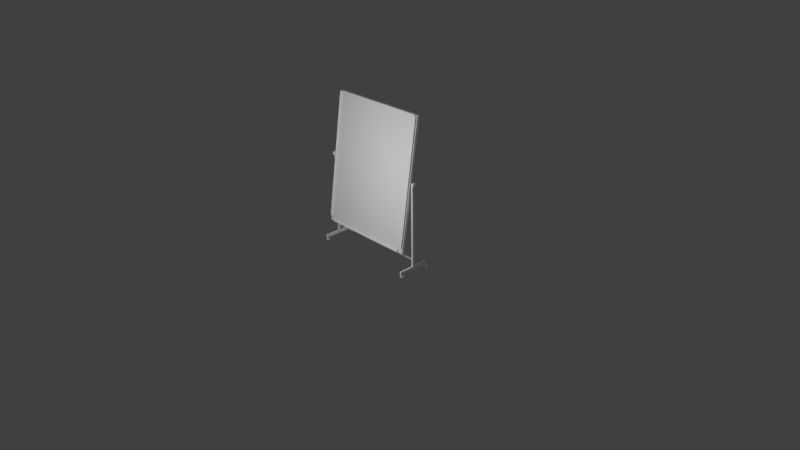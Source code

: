 # Source: whiteBoard.blend  (saved by Blender 2.77.0; exported with 4.5.12 LTS)
import bpy
from mathutils import Matrix  # noqa: F401  (used for matrix-valued properties, if any)

bpy.ops.wm.read_factory_settings(use_empty=True)
scene = bpy.context.scene
scene.name = 'Scene'

# ---- collections
col_collection_1 = bpy.data.collections.new('Collection 1'); scene.collection.children.link(col_collection_1)

# ---- materials (node trees are filled in below, after node groups)
mat_whiteboardmaterial = bpy.data.materials.new('WhiteBoardMaterial')
mat_whiteboardmaterial.alpha_threshold = 0.0
mat_whiteboardmaterial.use_transparent_shadow = False
mat_whiteboardmaterial.roughness = 0.5

# ---- material node trees

# ---- world
world_world = bpy.data.worlds.new('World'); scene.world = world_world
world_world.color = (0.05088, 0.05088, 0.05088)
world_world.use_sun_shadow = False
world_world.sun_shadow_jitter_overblur = 0.0
world_world.cycles.sampling_method = 'MANUAL'

# ---- cameras
cam_camera = bpy.data.cameras.new('Camera')
cam_camera.clip_end = 100.0
cam_camera.lens = 35.0
cam_camera.sensor_width = 32.0
cam_camera.sensor_height = 18.0
cam_camera.ortho_scale = 7.314
cam_camera.dof.focus_distance = 0.0
cam_camera.dof.aperture_fstop = 128.0

# ---- lights
light_point = bpy.data.lights.new('Point', 'POINT')
light_point.transmission_factor = 0.0
light_point.energy = 100.0
light_point.shadow_buffer_clip_start = 0.5
light_point.shadow_soft_size = 0.1
light_point.shadow_maximum_resolution = 0.006
light_point.use_absolute_resolution = True
light_lamp = bpy.data.lights.new('Lamp', 'POINT')
light_lamp.transmission_factor = 0.0
light_lamp.cutoff_distance = 30.0
light_lamp.energy = 100.0
light_lamp.shadow_buffer_clip_start = 1.001
light_lamp.shadow_soft_size = 0.1
light_lamp.shadow_maximum_resolution = 0.006
light_lamp.use_absolute_resolution = True

# ---- meshes
me_cube_002 = bpy.data.meshes.new('Cube.002')
me_cube_002.from_pydata([(-0.6932, -0.015, 0.1852), (-0.6932, -0.015, 0.2052), (0.0, -0.015, 0.2052), (0.0, -0.015, 0.1852), (-0.6932, -0.015, 0.1852), (-0.6932, -0.015, 0.2052), (-0.7182, -0.015, 0.1852), (-0.7182, -0.015, 0.2052), (-0.6932, -0.015, 0.0927), (-0.7182, -0.015, 0.0927), (-0.6932, -0.015, 0.0527), (-0.7182, -0.015, 0.0527), (-0.6932, 0.0, 0.2052), (-0.6932, 0.0, 0.1852), (0.0, 0.0, 0.2052), (0.0, 0.0, 0.1852), (-0.6932, 0.0, 0.2052), (-0.6932, 0.0, 0.1852), (-0.7182, 0.0, 0.2052), (-0.7182, 0.0, 0.1852), (-0.6932, 0.0, 0.0927), (-0.7182, 0.0, 0.0927), (-0.6932, 0.0, 0.0527), (-0.7182, 0.0, 0.0527), (-0.7182, -0.215, 0.0927), (-0.6932, -0.215, 0.0927), (-0.7182, -0.215, 0.0527), (-0.6932, -0.215, 0.0527), (-0.7182, -0.015, 1.202), (-0.6932, -0.015, 1.202), (-0.6932, 0.0, 1.202), (-0.7182, 0.0, 1.202), (-0.6932, -0.015, 1.188), (-0.7182, -0.015, 1.188), (-0.6932, 0.0, 1.188), (-0.7182, 0.0, 1.188), (-0.6932, -0.003827, 0.1852), (-0.7182, -0.003827, 0.1852), (-0.6932, -0.003827, 0.0927), (-0.7182, -0.003827, 0.0927), (-0.6932, -0.003827, 0.0527), (-0.7182, -0.003827, 0.0527), (-0.6932, -0.003827, 0.2052), (-0.7182, -0.003827, 0.2052), (-0.6932, -0.003827, 1.202), (-0.7182, -0.003827, 1.202), (-0.7182, -0.003827, 1.188), (-0.6932, -0.003827, 1.188), (-0.7182, -0.015, 1.179), (-0.6932, -0.015, 1.179), (-0.6932, 0.0, 1.179), (-0.7182, 0.0, 1.179), (-0.6932, -0.003827, 1.179), (-0.7182, -0.003827, 1.179), (-0.7182, -0.015, 1.201), (-0.6932, -0.015, 1.201), (-0.6932, 0.0, 1.201), (-0.7182, 0.0, 1.201), (-0.7182, -0.015, 1.203), (-0.6932, -0.015, 1.203), (-0.6932, 0.0, 1.203), (-0.7182, 0.0, 1.203)], [], [(2, 1, 0, 3), (4, 5, 7, 6), (38, 8, 10, 40), (4, 6, 9, 8), (36, 4, 8, 38), (40, 10, 11, 41), (10, 8, 25, 27), (0, 13, 15, 3), (2, 14, 12, 1), (1, 12, 13, 0), (39, 21, 23, 41), (37, 19, 21, 39), (33, 32, 29, 28), (43, 18, 19, 37), (42, 36, 17, 16), (25, 24, 26, 27), (8, 9, 24, 25), (9, 11, 26, 24), (11, 10, 27, 26), (44, 30, 31, 45), (47, 34, 30, 44), (46, 33, 28, 45), (53, 48, 33, 46), (48, 49, 32, 33), (49, 52, 47, 32), (35, 46, 45, 31), (32, 47, 44, 29), (29, 44, 45, 28), (5, 4, 36, 42), (7, 43, 37, 6), (6, 37, 39, 9), (9, 39, 41, 11), (22, 40, 41, 23), (17, 36, 38, 20), (20, 38, 40, 22), (18, 43, 53, 51), (5, 42, 52, 49), (7, 5, 49, 48), (42, 16, 50, 52), (43, 7, 48, 53), (53, 52, 50, 51), (46, 47, 52, 53), (35, 34, 47, 46), (59, 60, 61, 58), (55, 56, 60, 59), (57, 54, 58, 61), (54, 55, 59, 58), (55, 54, 57, 56)])
_uv = me_cube_002.uv_layers.new(name='UVMap')
_uv.uv.foreach_set('vector', [0.6528, 0.03413, 0.09702, 0.03803, 0.0953, 0.02307, 0.6525, 0.01246, 0.05256, 0.1647, 0.05127, 0.1895, 0.02617, 0.1891, 0.02484, 0.1646, 0.0689, 0.04774, 0.05574, 0.05022, 0.04656, 0.01294, 0.05244, 0.005876, 0.05256, 0.1647, 0.02484, 0.1646, 0.02598, 0.05026, 0.05574, 0.05022, 0.06669, 0.1647, 0.05256, 0.1647, 0.05574, 0.05022, 0.0689, 0.04774, 0.05244, 0.005876, 0.04656, 0.01294, 0.03798, 0.01282, 0.03112, 0.00431, 0.04656, 0.01294, 0.05574, 0.05022, 0.04173, 0.02128, 0.04183, 0.02147, 0.0953, 0.02307, 0.0784, 0.01096, 0.6523, 4.643e-05, 0.6525, 0.01246, 0.6528, 0.03413, 0.6529, 0.05032, 0.07367, 0.05032, 0.09702, 0.03803, 0.09702, 0.03803, 0.07367, 0.05032, 0.0784, 0.01096, 0.0953, 0.02307, 0.01238, 0.04765, 0.007584, 0.04663, 0.02826, 4.643e-05, 0.03112, 0.00431, 0.01221, 0.1644, 0.007318, 0.1644, 0.007584, 0.04663, 0.01238, 0.04765, 0.03184, 0.9733, 0.04187, 0.974, 0.03811, 0.9767, 0.03627, 0.9763, 0.01326, 0.19, 0.007334, 0.1902, 0.007318, 0.1644, 0.01221, 0.1644, 0.0655, 0.1906, 0.06669, 0.1647, 0.07162, 0.1647, 0.0712, 0.1908, 0.04173, 0.02128, 0.04183, 0.02114, 0.04194, 0.02132, 0.04183, 0.02147, 0.05574, 0.05022, 0.02598, 0.05026, 0.04183, 0.02114, 0.04173, 0.02128, 0.02598, 0.05026, 0.03798, 0.01282, 0.04194, 0.02132, 0.04183, 0.02114, 0.03798, 0.01282, 0.04656, 0.01294, 0.04183, 0.02147, 0.04194, 0.02132, 0.0379, 0.9775, 0.03771, 0.9778, 0.03614, 0.9776, 0.03603, 0.9773, 0.04243, 0.9812, 0.03918, 0.9798, 0.03771, 0.9778, 0.0379, 0.9775, 0.0304, 0.9803, 0.03184, 0.9733, 0.03627, 0.9763, 0.03603, 0.9773, 0.01247, 0.9884, 0.02663, 0.9681, 0.03184, 0.9733, 0.0304, 0.9803, 0.02663, 0.9681, 0.04695, 0.9688, 0.04187, 0.974, 0.03184, 0.9733, 0.04695, 0.9688, 0.06151, 0.9895, 0.04243, 0.9812, 0.04187, 0.974, 0.03477, 0.9792, 0.0304, 0.9803, 0.03603, 0.9773, 0.03614, 0.9776, 0.04187, 0.974, 0.04243, 0.9812, 0.0379, 0.9775, 0.03811, 0.9767, 0.03811, 0.9767, 0.0379, 0.9775, 0.03603, 0.9773, 0.03627, 0.9763, 0.05127, 0.1895, 0.05256, 0.1647, 0.06669, 0.1647, 0.0655, 0.1906, 0.02617, 0.1891, 0.01326, 0.19, 0.01221, 0.1644, 0.02484, 0.1646, 0.02484, 0.1646, 0.01221, 0.1644, 0.01238, 0.04765, 0.02598, 0.05026, 0.02598, 0.05026, 0.01238, 0.04765, 0.03112, 0.00431, 0.03798, 0.01282, 0.05536, 0.002137, 0.05244, 0.005876, 0.03112, 0.00431, 0.02826, 4.643e-05, 0.07162, 0.1647, 0.06669, 0.1647, 0.0689, 0.04774, 0.07358, 0.04688, 0.07358, 0.04688, 0.0689, 0.04774, 0.05244, 0.005876, 0.05536, 0.002137, 0.007334, 0.1902, 0.01326, 0.19, 0.01247, 0.9884, 4.643e-05, 0.9975, 0.05127, 0.1895, 0.0655, 0.1906, 0.06151, 0.9895, 0.04695, 0.9688, 0.02617, 0.1891, 0.05127, 0.1895, 0.04695, 0.9688, 0.02663, 0.9681, 0.0655, 0.1906, 0.0712, 0.1908, 0.07358, 1.0, 0.06151, 0.9895, 0.01326, 0.19, 0.02617, 0.1891, 0.02663, 0.9681, 0.01247, 0.9884, 0.01247, 0.9884, 0.06151, 0.9895, 0.07358, 1.0, 4.643e-05, 0.9975, 0.0304, 0.9803, 0.04243, 0.9812, 0.06151, 0.9895, 0.01247, 0.9884, 0.03477, 0.9792, 0.03918, 0.9798, 0.04243, 0.9812, 0.0304, 0.9803, 0.1116, 0.05218, 0.1215, 0.06097, 0.07367, 0.06097, 0.08358, 0.05218, 0.1102, 0.0554, 0.1135, 0.05041, 0.1215, 0.06097, 0.1116, 0.05218, 0.08172, 0.05041, 0.08496, 0.0554, 0.08358, 0.05218, 0.07367, 0.06097, 0.08496, 0.0554, 0.1102, 0.0554, 0.1116, 0.05218, 0.08358, 0.05218, 0.1102, 0.0554, 0.08496, 0.0554, 0.08172, 0.05041, 0.1135, 0.05041])
me_cube_002.materials.append(mat_whiteboardmaterial)
me_cube_002.use_remesh_preserve_volume = False
me_cube_002.use_remesh_preserve_attributes = False
me_cube_002.use_mirror_vertex_groups = False
me_cube_002.update()
me_plane_003 = bpy.data.meshes.new('Plane.003')
me_plane_003.from_pydata([(-0.6778, 0.8229, -0.04), (-0.6778, -0.9037, -0.04), (0.6778, -0.9037, -0.04), (0.6778, 0.8229, -0.04), (0.3389, 0.8229, -0.04), (0.0, 0.8229, -0.04), (-0.3389, 0.8229, -0.04), (-0.3389, -0.9037, -0.04), (0.0, -0.9037, -0.04), (0.3389, -0.9037, -0.04), (-0.6711, -0.897, -2.211e-08), (-0.6778, -0.9037, -0.006733), (0.6711, -0.897, -2.211e-08), (0.6778, -0.9037, -0.006733), (-0.6711, 0.8162, -2.437e-10), (-0.6778, 0.8229, -0.006733), (0.6711, 0.8162, -2.437e-10), (0.6778, 0.8229, -0.006733), (0.3389, 0.8229, -0.006733), (0.3389, 0.8162, -2.437e-10), (0.0, 0.8229, -0.006733), (0.0, 0.8162, -2.437e-10), (-0.3389, 0.8162, -2.437e-10), (-0.3389, 0.8229, -0.006733), (-0.3389, -0.9037, -0.006733), (-0.3389, -0.897, -2.211e-08), (0.0, -0.9037, -0.006733), (0.0, -0.897, -2.211e-08), (0.3389, -0.897, -2.211e-08), (0.3389, -0.9037, -0.006733)], [], [(29, 9, 2, 13), (9, 4, 3, 2), (17, 3, 4, 18), (11, 1, 7, 24), (13, 2, 3, 17), (23, 6, 0, 15), (10, 25, 22, 14), (26, 8, 9, 29), (27, 28, 19, 21), (25, 27, 21, 22), (24, 7, 8, 26), (1, 0, 6, 7), (7, 6, 5, 8), (8, 5, 4, 9), (28, 12, 16, 19), (20, 5, 6, 23), (18, 4, 5, 20), (15, 11, 10, 14), (13, 17, 16, 12), (23, 15, 14, 22), (29, 13, 12, 28), (17, 18, 19, 16), (18, 20, 21, 19), (20, 23, 22, 21), (11, 24, 25, 10), (24, 26, 27, 25), (26, 29, 28, 27), (15, 0, 1, 11)])
_uv = me_plane_003.uv_layers.new(name='UVMap')
_uv.uv.foreach_set('vector', [1.0, 0.125, 0.9882, 0.125, 0.9882, 0.0, 1.0, 0.0, 0.3617, 0.6369, 0.3617, 6.595e-08, 0.4822, 8.794e-08, 0.4822, 0.6369, 0.9882, 0.5, 1.0, 0.5, 1.0, 0.625, 0.9882, 0.625, 1.0, 0.5, 0.9882, 0.5, 0.9882, 0.375, 1.0, 0.375, 0.9645, 0.0, 0.9763, 0.0, 0.9763, 0.6369, 0.9645, 0.6369, 0.9882, 0.875, 1.0, 0.875, 1.0, 1.0, 0.9882, 1.0, 0.4846, 0.002484, 0.6028, 0.002484, 0.6028, 0.6344, 0.4846, 0.6344, 1.0, 0.25, 0.9882, 0.25, 0.9882, 0.125, 1.0, 0.125, 0.7234, 0.002484, 0.8439, 0.002484, 0.8439, 0.6344, 0.7234, 0.6344, 0.6028, 0.002484, 0.7234, 0.002484, 0.7234, 0.6344, 0.6028, 0.6344, 1.0, 0.375, 0.9882, 0.375, 0.9882, 0.25, 1.0, 0.25, 0.0, 0.6369, 0.0, 0.0, 0.1206, 2.198e-08, 0.1206, 0.6369, 0.1206, 0.6369, 0.1206, 2.198e-08, 0.2411, 4.397e-08, 0.2411, 0.6369, 0.2411, 0.6369, 0.2411, 4.397e-08, 0.3617, 6.595e-08, 0.3617, 0.6369, 0.8439, 0.002484, 0.9621, 0.002484, 0.9621, 0.6344, 0.8439, 0.6344, 0.9882, 0.75, 1.0, 0.75, 1.0, 0.875, 0.9882, 0.875, 0.9882, 0.625, 1.0, 0.625, 1.0, 0.75, 0.9882, 0.75, 0.4822, 0.6369, 0.4822, 0.0, 0.4846, 0.002484, 0.4846, 0.6344, 0.9645, 8.794e-08, 0.9645, 0.6369, 0.9621, 0.6344, 0.9621, 0.002484, 0.6028, 0.6369, 0.4822, 0.6369, 0.4846, 0.6344, 0.6028, 0.6344, 0.8439, 6.595e-08, 0.9645, 8.794e-08, 0.9621, 0.002484, 0.8439, 0.002484, 0.9645, 0.6369, 0.8439, 0.6369, 0.8439, 0.6344, 0.9621, 0.6344, 0.8439, 0.6369, 0.7234, 0.6369, 0.7234, 0.6344, 0.8439, 0.6344, 0.7234, 0.6369, 0.6028, 0.6369, 0.6028, 0.6344, 0.7234, 0.6344, 0.4822, 0.0, 0.6028, 2.198e-08, 0.6028, 0.002484, 0.4846, 0.002484, 0.6028, 2.198e-08, 0.7234, 4.397e-08, 0.7234, 0.002484, 0.6028, 0.002484, 0.7234, 4.397e-08, 0.8439, 6.595e-08, 0.8439, 0.002484, 0.7234, 0.002484, 0.9763, 0.0, 0.9882, 0.0, 0.9882, 0.6369, 0.9763, 0.6369])
_uv.active_render = True
_uv = me_plane_003.uv_layers.new(name='UVMap.001')
_uv.uv.foreach_set('vector', [0.75, 0.0, 0.75, 0.0, 1.0, 0.0, 1.0, 0.0, 0.75, 0.0, 0.75, 1.0, 1.0, 1.0, 1.0, 0.0, 1.0, 1.0, 1.0, 1.0, 0.75, 1.0, 0.75, 1.0, 0.0, 0.0, 0.0, 0.0, 0.25, 0.0, 0.25, 0.0, 1.0, 0.0, 1.0, 0.0, 1.0, 1.0, 1.0, 1.0, 0.25, 1.0, 0.25, 1.0, 0.0, 1.0, 0.0, 1.0, 0.004967, 0.0039, 0.25, 0.0039, 0.25, 0.9961, 0.004967, 0.9961, 0.5, 0.0, 0.5, 0.0, 0.75, 0.0, 0.75, 0.0, 0.5, 0.0039, 0.75, 0.0039, 0.75, 0.9961, 0.5, 0.9961, 0.25, 0.0039, 0.5, 0.0039, 0.5, 0.9961, 0.25, 0.9961, 0.25, 0.0, 0.25, 0.0, 0.5, 0.0, 0.5, 0.0, 0.0, 0.0, 0.0, 1.0, 0.25, 1.0, 0.25, 0.0, 0.25, 0.0, 0.25, 1.0, 0.5, 1.0, 0.5, 0.0, 0.5, 0.0, 0.5, 1.0, 0.75, 1.0, 0.75, 0.0, 0.75, 0.0039, 0.995, 0.0039, 0.995, 0.9961, 0.75, 0.9961, 0.5, 1.0, 0.5, 1.0, 0.25, 1.0, 0.25, 1.0, 0.75, 1.0, 0.75, 1.0, 0.5, 1.0, 0.5, 1.0, 0.0, 1.0, 0.0, 0.0, 0.004967, 0.0039, 0.004967, 0.9961, 1.0, 0.0, 1.0, 1.0, 0.995, 0.9961, 0.995, 0.0039, 0.25, 1.0, 0.0, 1.0, 0.004967, 0.9961, 0.25, 0.9961, 0.75, 0.0, 1.0, 0.0, 0.995, 0.0039, 0.75, 0.0039, 1.0, 1.0, 0.75, 1.0, 0.75, 0.9961, 0.995, 0.9961, 0.75, 1.0, 0.5, 1.0, 0.5, 0.9961, 0.75, 0.9961, 0.5, 1.0, 0.25, 1.0, 0.25, 0.9961, 0.5, 0.9961, 0.0, 0.0, 0.25, 0.0, 0.25, 0.0039, 0.004967, 0.0039, 0.25, 0.0, 0.5, 0.0, 0.5, 0.0039, 0.25, 0.0039, 0.5, 0.0, 0.75, 0.0, 0.75, 0.0039, 0.5, 0.0039, 0.0, 1.0, 0.0, 1.0, 0.0, 0.0, 0.0, 0.0])
_uv = me_plane_003.uv_layers.new(name='UVMap.002')
_uv.uv.foreach_set('vector', [0.75, 0.0, 0.75, 0.0, 1.0, 0.0, 1.0, 0.0, 0.75, 0.0, 0.75, 1.0, 1.0, 1.0, 1.0, 0.0, 1.0, 1.0, 1.0, 1.0, 0.75, 1.0, 0.75, 1.0, 0.0, 0.0, 0.0, 0.0, 0.25, 0.0, 0.25, 0.0, 1.0, 0.0, 1.0, 0.0, 1.0, 1.0, 1.0, 1.0, 0.25, 1.0, 0.25, 1.0, 0.0, 1.0, 0.0, 1.0, 0.004967, 0.0039, 0.25, 0.0039, 0.25, 0.9961, 0.004967, 0.9961, 0.5, 0.0, 0.5, 0.0, 0.75, 0.0, 0.75, 0.0, 0.5, 0.0039, 0.75, 0.0039, 0.75, 0.9961, 0.5, 0.9961, 0.25, 0.0039, 0.5, 0.0039, 0.5, 0.9961, 0.25, 0.9961, 0.25, 0.0, 0.25, 0.0, 0.5, 0.0, 0.5, 0.0, 0.0, 0.0, 0.0, 1.0, 0.25, 1.0, 0.25, 0.0, 0.25, 0.0, 0.25, 1.0, 0.5, 1.0, 0.5, 0.0, 0.5, 0.0, 0.5, 1.0, 0.75, 1.0, 0.75, 0.0, 0.75, 0.0039, 0.995, 0.0039, 0.995, 0.9961, 0.75, 0.9961, 0.5, 1.0, 0.5, 1.0, 0.25, 1.0, 0.25, 1.0, 0.75, 1.0, 0.75, 1.0, 0.5, 1.0, 0.5, 1.0, 0.0, 1.0, 0.0, 0.0, 0.004967, 0.0039, 0.004967, 0.9961, 1.0, 0.0, 1.0, 1.0, 0.995, 0.9961, 0.995, 0.0039, 0.25, 1.0, 0.0, 1.0, 0.004967, 0.9961, 0.25, 0.9961, 0.75, 0.0, 1.0, 0.0, 0.995, 0.0039, 0.75, 0.0039, 1.0, 1.0, 0.75, 1.0, 0.75, 0.9961, 0.995, 0.9961, 0.75, 1.0, 0.5, 1.0, 0.5, 0.9961, 0.75, 0.9961, 0.5, 1.0, 0.25, 1.0, 0.25, 0.9961, 0.5, 0.9961, 0.0, 0.0, 0.25, 0.0, 0.25, 0.0039, 0.004967, 0.0039, 0.25, 0.0, 0.5, 0.0, 0.5, 0.0039, 0.25, 0.0039, 0.5, 0.0, 0.75, 0.0, 0.75, 0.0039, 0.5, 0.0039, 0.0, 1.0, 0.0, 1.0, 0.0, 0.0, 0.0, 0.0])
me_plane_003.materials.append(mat_whiteboardmaterial)
me_plane_003.use_remesh_preserve_volume = False
me_plane_003.use_remesh_preserve_attributes = False
me_plane_003.use_mirror_vertex_groups = False
me_plane_003.update()
me_plane_007 = bpy.data.meshes.new('Plane.007')
me_plane_007.from_pydata([(-0.6778, 0.03038, -0.04), (-0.6778, -0.05653, -0.04), (-0.6778, 0.03038, -0.006733), (-0.6778, -0.05653, -0.006733), (-0.6737, -0.05632, -0.002675), (-0.6737, 0.03017, -0.002675)], [], [(2, 3, 4, 5), (2, 0, 1, 3)])
_uv = me_plane_007.uv_layers.new(name='UVMap')
_uv.uv.foreach_set('vector', [0.9999, 0.0661, 6.703e-05, 0.0661, 0.002417, 6.724e-05, 0.9976, 6.699e-05, 0.9999, 0.0661, 0.9999, 0.4488, 6.699e-05, 0.4488, 6.703e-05, 0.0661])
me_plane_007.materials.append(mat_whiteboardmaterial)
me_plane_007.use_remesh_preserve_volume = False
me_plane_007.use_remesh_preserve_attributes = False
me_plane_007.use_mirror_vertex_groups = False
me_plane_007.update()
me_plane_002 = bpy.data.meshes.new('Plane.002')
me_plane_002.from_pydata([(-0.6711, 0.8162, -2.437e-10), (-0.3389, -0.897, -2.211e-08), (0.0, -0.897, -2.211e-08), (-0.6711, 0.8162, 0.01), (-0.3389, -0.897, 0.01), (3.231e-27, -0.897, 0.01), (-0.6287, 0.8162, -2.437e-10), (-0.3389, -0.8546, -2.211e-08), (0.0, -0.8546, -2.211e-08), (-0.6287, 0.8162, 0.01), (-0.3389, -0.8546, 0.01), (3.231e-27, -0.8546, 0.01), (-0.6034, -0.897, -2.211e-08), (-0.6034, -0.897, 0.01), (-0.6034, -0.8546, -2.211e-08), (-0.6034, -0.8546, 0.01), (-0.6711, -0.8301, -2.025e-08), (-0.6711, -0.8301, 0.01), (-0.6287, -0.8301, -2.078e-08), (-0.6287, -0.8301, 0.01), (-0.6626, 0.8162, 0.01), (-0.6541, 0.8162, 0.01), (-0.6456, 0.8162, 0.01), (-0.6372, 0.8162, 0.01), (-0.6372, 0.8162, -2.437e-10), (-0.6456, 0.8162, -2.437e-10), (-0.6541, 0.8162, -2.437e-10), (-0.6626, 0.8162, -2.437e-10), (-0.6372, -0.8301, -2.067e-08), (-0.6456, -0.8301, -2.057e-08), (-0.6541, -0.8301, -2.046e-08), (-0.6626, -0.8301, -2.036e-08), (-0.6372, -0.8301, 0.01), (-0.6456, -0.8301, 0.01), (-0.6541, -0.8301, 0.01), (-0.3389, -0.8631, 0.01), (-0.3389, -0.8716, 0.01), (-0.3389, -0.8801, 0.01), (3.231e-27, -0.8631, 0.01), (3.231e-27, -0.8716, 0.01), (3.231e-27, -0.8801, 0.01), (9.16e-11, -0.8843, 0.01676), (-0.6034, -0.8631, 0.01), (-0.6034, -0.8716, 0.01), (-0.6034, -0.8801, 0.01), (-0.6711, -0.8301, 0.02), (-0.6711, 0.8162, 0.02), (9.16e-11, -0.897, 0.02), (-0.3389, -0.897, 0.02), (-0.6034, -0.897, 0.02), (-0.6626, -0.8301, 0.02), (-0.6626, 0.8162, 0.02), (-0.6541, 0.8162, 0.02), (-0.6541, -0.8301, 0.02), (-0.3389, -0.8801, 0.02), (9.16e-11, -0.8801, 0.02), (-0.6034, -0.8801, 0.02), (-0.3389, -0.8885, 0.01676), (-0.3389, -0.8843, 0.02), (9.16e-11, -0.8843, 0.02), (-0.6034, -0.8843, 0.02), (-0.3389, -0.8843, 0.01676), (-0.3389, -0.8928, 0.02), (9.16e-11, -0.8928, 0.02), (-0.6034, -0.8928, 0.02), (9.16e-11, -0.8885, 0.01676), (-0.6034, -0.8843, 0.01676), (-0.6034, -0.8885, 0.01676), (-0.3389, -0.8928, 0.01676), (9.16e-11, -0.8928, 0.01676), (-0.6034, -0.8928, 0.01676), (9.16e-11, -0.8843, 0.01785), (-0.3389, -0.8843, 0.01785), (-0.6034, -0.8843, 0.01785), (9.16e-11, -0.8864, 0.01785), (9.16e-11, -0.8864, 0.02), (-0.3389, -0.8864, 0.02), (-0.6034, -0.8864, 0.02), (-0.3389, -0.8864, 0.01785), (-0.6034, -0.8864, 0.01785), (-0.6711, 0.8147, -2.62e-10), (-0.6711, 0.8147, 0.01), (-0.6287, 0.8147, -2.625e-10), (-0.6287, 0.8147, 0.01), (-0.6626, 0.8147, -2.621e-10), (-0.6541, 0.8147, -2.622e-10), (-0.6456, 0.8147, -2.623e-10), (-0.6372, 0.8147, -2.624e-10), (-0.6541, 0.8147, 0.01), (-0.6456, 0.8147, 0.01), (-0.6372, 0.8147, 0.01), (-0.6711, 0.8147, 0.02), (-0.6626, 0.8147, 0.02), (-0.6541, 0.8147, 0.02)], [], [(12, 1, 4, 13), (1, 2, 5, 4), (14, 15, 10, 7), (7, 10, 11, 8), (90, 83, 9, 23), (38, 11, 10, 35), (12, 14, 7, 1), (23, 9, 6, 24), (1, 7, 8, 2), (35, 10, 15, 42), (87, 82, 18, 28), (82, 83, 19, 18), (80, 16, 17, 81), (80, 84, 31, 16), (84, 85, 30, 31), (85, 86, 29, 30), (86, 87, 28, 29), (3, 20, 27, 0), (20, 21, 26, 27), (21, 22, 25, 26), (22, 23, 24, 25), (81, 17, 45, 91), (57, 61, 66, 67), (88, 89, 22, 21), (89, 90, 23, 22), (37, 44, 56, 54), (37, 36, 43, 44), (36, 35, 42, 43), (13, 4, 48, 49), (88, 21, 52, 93), (40, 39, 36, 37), (39, 38, 35, 36), (91, 92, 51, 46), (92, 93, 52, 51), (58, 54, 56, 60), (59, 55, 54, 58), (20, 3, 46, 51), (40, 37, 54, 55), (4, 5, 47, 48), (65, 41, 61, 57), (21, 20, 51, 52), (64, 62, 68, 70), (71, 72, 61, 41), (69, 65, 57, 68), (68, 57, 67, 70), (47, 63, 62, 48), (48, 62, 64, 49), (72, 73, 66, 61), (62, 63, 69, 68), (71, 59, 75, 74), (59, 58, 76, 75), (76, 77, 79, 78), (75, 76, 78, 74), (73, 72, 78, 79), (58, 60, 77, 76), (72, 71, 74, 78), (60, 73, 79, 77), (50, 53, 93, 92), (45, 50, 92, 91), (34, 88, 93, 53), (33, 32, 90, 89), (34, 33, 89, 88), (3, 81, 91, 46), (25, 24, 87, 86), (26, 25, 86, 85), (27, 26, 85, 84), (0, 27, 84, 80), (0, 80, 81, 3), (6, 9, 83, 82), (24, 6, 82, 87), (32, 19, 83, 90)])
me_plane_002.polygons.foreach_set('use_smooth', [1, 1, 1, 1, 1, 1, 1, 1, 1, 1, 1, 1, 1, 1, 1, 1, 1, 1, 1, 1, 1, 1, 1, 1, 1, 1, 1, 1, 1, 1, 1, 1, 1, 1, 1, 1, 1, 1, 1, 1, 1, 1, 1, 1, 1, 1, 1, 1, 1, 0, 1, 1, 1, 1, 1, 1, 0, 1, 1, 1, 1, 1, 1, 1, 1, 1, 1, 1, 1, 1, 1])
_uv = me_plane_002.uv_layers.new(name='UVMap')
_uv.uv.foreach_set('vector', [0.0002261, 0.794, 0.05671, 0.8163, 0.05649, 0.8168, 0.0002338, 0.7942, 0.05671, 0.8163, 0.1359, 0.8492, 0.1371, 0.8495, 0.05649, 0.8168, 0.00259, 0.7866, 0.001945, 0.786, 0.05998, 0.8081, 0.05982, 0.8086, 0.05982, 0.8086, 0.05998, 0.8081, 0.1393, 0.8427, 0.1386, 0.8422, 0.9994, 0.0006706, 0.9997, 0.0007309, 0.9996, 0.0005699, 0.9995, 0.000625, 0.1393, 0.8437, 0.1393, 0.8427, 0.05998, 0.8081, 0.06002, 0.808, 0.0002261, 0.794, 0.00259, 0.7866, 0.05982, 0.8086, 0.05671, 0.8163, 0.9995, 0.000625, 0.9996, 0.0005699, 0.9999, 9.818e-05, 0.9997, 0.0006089, 0.05671, 0.8163, 0.05982, 0.8086, 0.1386, 0.8422, 0.1359, 0.8492, 0.06002, 0.808, 0.05998, 0.8081, 0.001945, 0.786, 0.001067, 0.7856, 0.9997, 0.0006002, 0.9996, 0.0001733, 0.0004058, 0.7838, 0.0002814, 0.7843, 0.9996, 0.0001733, 0.9997, 0.0007309, 0.00119, 0.7842, 0.0004058, 0.7838, 0.9993, 0.002088, 0.001686, 0.7849, 0.00138, 0.784, 0.9988, 0.001668, 0.9993, 0.002088, 0.9994, 0.001668, 0.00121, 0.7848, 0.001686, 0.7849, 0.9994, 0.001668, 0.9995, 0.001307, 0.0006804, 0.7848, 0.00121, 0.7848, 0.9995, 0.001307, 0.9996, 0.0009666, 9.818e-05, 0.7849, 0.0006804, 0.7848, 0.9996, 0.0009666, 0.9997, 0.0006002, 0.0002814, 0.7843, 9.818e-05, 0.7849, 0.9988, 0.001635, 0.999, 0.001378, 0.9993, 0.001605, 0.9993, 0.001986, 0.999, 0.001378, 0.999, 0.001052, 0.9994, 0.001259, 0.9993, 0.001605, 0.999, 0.001052, 0.9992, 0.0007757, 0.9995, 0.0009411, 0.9994, 0.001259, 0.9992, 0.0007757, 0.9995, 0.000625, 0.9997, 0.0006089, 0.9995, 0.0009411, 0.9988, 0.001668, 0.00138, 0.784, 0.001011, 0.7833, 0.9984, 0.001128, 0.05737, 0.8145, 0.05771, 0.8136, 0.0008661, 0.7899, 0.0007862, 0.791, 0.9988, 0.000842, 0.9992, 0.0007491, 0.9992, 0.0007757, 0.999, 0.001052, 0.9992, 0.0007491, 0.9994, 0.0006706, 0.9995, 0.000625, 0.9992, 0.0007757, 0.06011, 0.8077, 0.0007477, 0.7852, 0.00138, 0.7851, 0.06032, 0.8072, 0.06011, 0.8077, 0.06006, 0.8079, 9.82e-05, 0.785, 0.0007477, 0.7852, 0.06006, 0.8079, 0.06002, 0.808, 0.001067, 0.7856, 9.82e-05, 0.785, 0.0002338, 0.7942, 0.05649, 0.8168, 0.05629, 0.8172, 9.818e-05, 0.7944, 0.9988, 0.000842, 0.999, 0.001052, 0.9989, 0.001309, 0.999, 0.001414, 0.1402, 0.8456, 0.1396, 0.8447, 0.06006, 0.8079, 0.06011, 0.8077, 0.1396, 0.8447, 0.1393, 0.8437, 0.06002, 0.808, 0.06006, 0.8079, 0.9984, 0.001128, 0.9988, 0.001247, 0.9988, 0.001248, 0.9985, 0.00123, 0.9988, 0.001247, 0.999, 0.001414, 0.9989, 0.001309, 0.9988, 0.001248, 0.05998, 0.8081, 0.06032, 0.8072, 0.00138, 0.7851, 0.00142, 0.7862, 0.1419, 0.8458, 0.1416, 0.8454, 0.06032, 0.8072, 0.05998, 0.8081, 0.999, 0.001378, 0.9988, 0.001635, 0.9985, 0.00123, 0.9988, 0.001248, 0.1402, 0.8456, 0.06011, 0.8077, 0.06032, 0.8072, 0.1416, 0.8454, 0.05649, 0.8168, 0.1371, 0.8495, 0.1384, 0.85, 0.05629, 0.8172, 0.1414, 0.8478, 0.1416, 0.8471, 0.05771, 0.8136, 0.05737, 0.8145, 0.999, 0.001052, 0.999, 0.001378, 0.9988, 0.001248, 0.9989, 0.001309, 0.0003547, 0.7934, 0.05661, 0.8164, 0.05703, 0.8153, 0.0006422, 0.7921, 0.1418, 0.8464, 0.05834, 0.8121, 0.05771, 0.8136, 0.1416, 0.8471, 0.1404, 0.8486, 0.1414, 0.8478, 0.05737, 0.8145, 0.05703, 0.8153, 0.05703, 0.8153, 0.05737, 0.8145, 0.0007862, 0.791, 0.0006422, 0.7921, 0.1384, 0.85, 0.1393, 0.8493, 0.05661, 0.8164, 0.05629, 0.8172, 0.05629, 0.8172, 0.05661, 0.8164, 0.0003547, 0.7934, 9.818e-05, 0.7944, 0.05834, 0.8121, 0.001187, 0.7881, 0.0008661, 0.7899, 0.05771, 0.8136, 0.05661, 0.8164, 0.1393, 0.8493, 0.1404, 0.8486, 0.05703, 0.8153, 0.1418, 0.8464, 0.1419, 0.8458, 0.142, 0.846, 0.142, 0.8462, 0.1419, 0.8458, 0.05998, 0.8081, 0.05943, 0.8094, 0.142, 0.846, 0.05943, 0.8094, 0.0009295, 0.7867, 0.0008427, 0.7875, 0.05889, 0.8107, 0.142, 0.846, 0.05943, 0.8094, 0.05889, 0.8107, 0.142, 0.8462, 0.001187, 0.7881, 0.05834, 0.8121, 0.05889, 0.8107, 0.0008427, 0.7875, 0.05998, 0.8081, 0.00142, 0.7862, 0.0009295, 0.7867, 0.05943, 0.8094, 0.05834, 0.8121, 0.1418, 0.8464, 0.142, 0.8462, 0.05889, 0.8107, 0.00142, 0.7862, 0.001187, 0.7881, 0.0008427, 0.7875, 0.0009295, 0.7867, 0.001307, 0.7835, 0.001549, 0.7837, 0.999, 0.001414, 0.9988, 0.001247, 0.001011, 0.7833, 0.001307, 0.7835, 0.9988, 0.001247, 0.9984, 0.001128, 0.001004, 0.7831, 0.9988, 0.000842, 0.999, 0.001414, 0.001549, 0.7837, 0.001123, 0.7834, 0.001185, 0.7838, 0.9994, 0.0006706, 0.9992, 0.0007491, 0.001004, 0.7831, 0.001123, 0.7834, 0.9992, 0.0007491, 0.9988, 0.000842, 0.9988, 0.001635, 0.9988, 0.001668, 0.9984, 0.001128, 0.9985, 0.00123, 0.9995, 0.0009411, 0.9997, 0.0006089, 0.9997, 0.0006002, 0.9996, 0.0009666, 0.9994, 0.001259, 0.9995, 0.0009411, 0.9996, 0.0009666, 0.9995, 0.001307, 0.9993, 0.001605, 0.9994, 0.001259, 0.9995, 0.001307, 0.9994, 0.001668, 0.9993, 0.001986, 0.9993, 0.001605, 0.9994, 0.001668, 0.9993, 0.002088, 0.9993, 0.001986, 0.9993, 0.002088, 0.9988, 0.001668, 0.9988, 0.001635, 0.9999, 9.818e-05, 0.9996, 0.0005699, 0.9997, 0.0007309, 0.9996, 0.0001733, 0.9997, 0.0006089, 0.9999, 9.818e-05, 0.9996, 0.0001733, 0.9997, 0.0006002, 0.001185, 0.7838, 0.00119, 0.7842, 0.9997, 0.0007309, 0.9994, 0.0006706])
_uv.active_render = True
_uv = me_plane_002.uv_layers.new(name='UVMap.001')
_uv.uv.foreach_set('vector', [0.0, 0.0, 0.0, 0.0, 0.0, 0.0, 0.0, 0.0, 0.0, 0.0, 0.0, 0.0, 0.0, 0.0, 0.0, 0.0, 0.0, 0.0, 0.0, 0.0, 0.0, 0.0, 0.0, 0.0, 0.0, 0.0, 0.0, 0.0, 0.0, 0.0, 0.0, 0.0, 0.0, 0.0, 0.0, 0.0, 0.0, 0.0, 0.0, 0.0, 0.0, 0.0, 0.0, 0.0, 0.0, 0.0, 0.0, 0.0, 0.0, 0.0, 0.0, 0.0, 0.0, 0.0, 0.0, 0.0, 0.0, 0.0, 0.0, 0.0, 0.0, 0.0, 0.0, 0.0, 0.0, 0.0, 0.0, 0.0, 0.0, 0.0, 0.0, 0.0, 0.0, 0.0, 0.0, 0.0, 0.0, 0.0, 0.0, 0.0, 0.0, 0.0, 0.0, 0.0, 0.0, 0.0, 0.0, 0.0, 0.0, 0.0, 0.0, 0.0, 0.0, 0.0, 0.0, 0.0, 0.0, 0.0, 0.0, 0.0, 0.0, 0.0, 0.0, 0.0, 0.0, 0.0, 0.0, 0.0, 0.0, 0.0, 0.0, 0.0, 0.0, 0.0, 0.0, 0.0, 0.0, 0.0, 0.0, 0.0, 0.0, 0.0, 0.0, 0.0, 0.0, 0.0, 0.0, 0.0, 0.0, 0.0, 0.0, 0.0, 0.0, 0.0, 0.0, 0.0, 0.0, 0.0, 0.0, 0.0, 0.0, 0.0, 0.0, 0.0, 0.0, 0.0, 0.0, 0.0, 0.0, 0.0, 0.0, 0.0, 0.0, 0.0, 0.0, 0.0, 0.0, 0.0, 0.0, 0.0, 0.0, 0.0, 0.0, 0.0, 0.0, 0.0, 0.0, 0.0, 0.0, 0.0, 0.0, 0.0, 0.0, 0.0, 0.0, 0.0, 0.0, 0.0, 0.0, 0.0, 0.0, 0.0, 0.0, 0.0, 0.0, 0.0, 0.0, 0.0, 0.0, 0.0, 0.0, 0.0, 0.0, 0.0, 0.0, 0.0, 0.0, 0.0, 0.0, 0.0, 0.0, 0.0, 0.0, 0.0, 0.0, 0.0, 0.0, 0.0, 0.0, 0.0, 0.0, 0.0, 0.0, 0.0, 0.0, 0.0, 0.0, 0.0, 0.0, 0.0, 0.0, 0.0, 0.0, 0.0, 0.0, 0.0, 0.0, 0.0, 0.0, 0.0, 0.0, 0.0, 0.0, 0.0, 0.0, 0.0, 0.0, 0.0, 0.0, 0.0, 0.0, 0.0, 0.0, 0.0, 0.0, 0.0, 0.0, 0.0, 0.0, 0.0, 0.0, 0.0, 0.0, 0.0, 0.0, 0.0, 0.0, 0.0, 0.0, 0.0, 0.0, 0.0, 0.0, 0.0, 0.0, 0.0, 0.0, 0.0, 0.0, 0.0, 0.0, 0.0, 0.0, 0.0, 0.0, 0.0, 0.0, 0.0, 0.0, 0.0, 0.0, 0.0, 0.0, 0.0, 0.0, 0.0, 0.0, 0.0, 0.0, 0.0, 0.0, 0.0, 0.0, 0.0, 0.0, 0.0, 0.0, 0.0, 0.0, 0.0, 0.0, 0.0, 0.0, 0.0, 0.0, 0.0, 0.0, 0.0, 0.0, 0.0, 0.0, 0.0, 0.0, 0.0, 0.0, 0.0, 0.0, 0.0, 0.0, 0.0, 0.0, 0.0, 0.0, 0.0, 0.0, 0.0, 0.0, 0.0, 0.0, 0.0, 0.0, 0.0, 0.0, 0.0, 0.0, 0.0, 0.0, 0.0, 0.0, 0.0, 0.0, 0.0, 0.0, 0.0, 0.0, 0.0, 0.0, 0.0, 0.0, 0.0, 0.0, 0.0, 0.0, 0.0, 0.0, 0.0, 0.0, 0.0, 0.0, 0.0, 0.0, 0.0, 0.0, 0.0, 0.0, 0.0, 0.0, 0.0, 0.0, 0.0, 0.0, 0.0, 0.0, 0.0, 0.0, 0.0, 0.0, 0.0, 0.0, 0.0, 0.0, 0.0, 0.0, 0.0, 0.0, 0.0, 0.0, 0.0, 0.0, 0.0, 0.0, 0.0, 0.0, 0.0, 0.0, 0.0, 0.0, 0.0, 0.0, 0.0, 0.0, 0.0, 0.0, 0.0, 0.0, 0.0, 0.0, 0.0, 0.0, 0.0, 0.0, 0.0, 0.0, 0.0, 0.0, 0.0, 0.0, 0.0, 0.0, 0.0, 0.0, 0.0, 0.0, 0.0, 0.0, 0.0, 0.0, 0.0, 0.0, 0.0, 0.0, 0.0, 0.0, 0.0, 0.0, 0.0, 0.0, 0.0, 0.0, 0.0, 0.0, 0.0, 0.0, 0.0, 0.0, 0.0, 0.0, 0.0, 0.0, 0.0, 0.0, 0.0, 0.0, 0.0, 0.0, 0.0, 0.0, 0.0, 0.0, 0.0, 0.0, 0.0, 0.0, 0.0, 0.0, 0.0, 0.0, 0.0, 0.0, 0.0, 0.0, 0.0, 0.0, 0.0, 0.0, 0.0, 0.0, 0.0, 0.0, 0.0, 0.0, 0.0, 0.0, 0.0, 0.0, 0.0, 0.0, 0.0, 0.0, 0.0, 0.0, 0.0, 0.0, 0.0, 0.0, 0.0, 0.0, 0.0, 0.0, 0.0, 0.0, 0.0, 0.0, 0.0, 0.0, 0.0, 0.0, 0.0, 0.0, 0.0, 0.0, 0.0, 0.0, 0.0, 0.0, 0.0, 0.0, 0.0, 0.0, 0.0, 0.0, 0.0, 0.0, 0.0, 0.0, 0.0, 0.0, 0.0, 0.0, 0.0, 0.0, 0.0, 0.0, 0.0, 0.0, 0.0, 0.0, 0.0, 0.0, 0.0, 0.0, 0.0, 0.0, 0.0, 0.0, 0.0, 0.0, 0.0, 0.0, 0.0, 0.0, 0.0, 0.0, 0.0, 0.0, 0.0, 0.0, 0.0, 0.0, 0.0, 0.0, 0.0, 0.0, 0.0, 0.0, 0.0, 0.0, 0.0])
me_plane_002.materials.append(mat_whiteboardmaterial)
me_plane_002.use_remesh_preserve_volume = False
me_plane_002.use_remesh_preserve_attributes = False
me_plane_002.use_mirror_vertex_groups = False
me_plane_002.update()
me_cube_003 = bpy.data.meshes.new('Cube.003')
me_cube_003.from_pydata([(-3.096, -1.0, -1.0), (-3.096, -1.0, 1.0), (-3.096, 1.0, -1.0), (-3.096, 1.0, 1.0), (1.324, -1.0, -1.0), (1.324, -1.0, 1.0), (1.324, 1.0, -1.0), (1.324, 1.0, 1.0), (0.3711, 1.0, 1.0), (0.3711, 1.0, -1.0), (0.3711, -1.0, 1.0), (0.3711, -1.0, -1.0), (0.3711, 3.453, 2.418), (1.324, 3.453, 2.418), (1.324, 2.418, -3.453), (1.324, -2.418, 3.453), (1.324, -3.453, -2.418), (0.3711, -3.453, -2.418), (0.3711, 2.418, -3.453), (0.3711, -2.418, 3.453), (0.3378, -7.886, -0.5761), (0.3378, -6.118, -4.844), (0.3378, -7.368, -2.862), (0.3378, -4.844, -6.118), (0.3378, -0.5761, -7.886), (0.3378, -2.862, -7.368), (0.3378, -0.5761, 7.886), (0.3378, -4.844, 6.118), (0.3378, -2.862, 7.368), (0.3378, -6.118, 4.844), (0.3378, -7.886, 0.5761), (0.3378, -7.368, 2.862), (0.3378, 0.5761, -7.886), (0.3378, 4.844, -6.118), (0.3378, 2.862, -7.368), (0.3378, 6.118, -4.844), (0.3378, 7.886, -0.5761), (0.3378, 7.368, -2.862), (0.3378, 7.886, 0.5761), (0.3378, 6.118, 4.844), (0.3378, 7.368, 2.862), (0.3378, 4.844, 6.118), (0.3378, 0.5761, 7.886), (0.3378, 2.862, 7.368), (-0.2713, -0.5761, -7.886), (-0.2713, -4.844, -6.118), (-0.2713, -2.862, -7.368), (-0.2713, -6.118, -4.844), (-0.2713, -7.886, -0.5761), (-0.2713, -7.368, -2.862), (-0.2713, -7.886, 0.5761), (-0.2713, -6.118, 4.844), (-0.2713, -7.368, 2.862), (-0.2713, -4.844, 6.118), (-0.2713, -0.5761, 7.886), (-0.2713, -2.862, 7.368), (-0.2713, 0.5761, 7.886), (-0.2713, 4.844, 6.118), (-0.2713, 2.862, 7.368), (-0.2713, 6.118, 4.844), (-0.2713, 7.886, 0.5761), (-0.2713, 7.368, 2.862), (-0.2713, 7.886, -0.5761), (-0.2713, 6.118, -4.844), (-0.2713, 7.368, -2.862), (-0.2713, 4.844, -6.118), (-0.2713, 0.5761, -7.886), (-0.2713, 2.862, -7.368)], [], [(1, 3, 2, 0), (6, 4, 16, 14), (7, 5, 4, 6), (10, 1, 0, 11), (11, 9, 18, 17), (10, 8, 3, 1), (4, 5, 15, 16), (0, 2, 9, 11), (9, 8, 12, 18), (3, 8, 9, 2), (12, 13, 14, 18), (17, 18, 14, 16), (15, 13, 12, 19), (15, 19, 17, 16), (10, 11, 17, 19), (5, 7, 13, 15), (8, 10, 19, 12), (7, 6, 14, 13), (51, 29, 27, 53), (63, 35, 33, 65), (39, 59, 57, 41), (21, 47, 45, 23), (20, 30, 50, 48), (38, 36, 62, 60), (50, 52, 51, 53, 55, 54, 56, 58, 57, 59, 61, 60, 62, 64, 63, 65, 67, 66, 44, 46, 45, 47, 49, 48), (26, 42, 56, 54), (32, 24, 44, 66), (20, 48, 49, 22), (22, 49, 47, 21), (44, 24, 25, 46), (46, 25, 23, 45), (62, 36, 37, 64), (64, 37, 35, 63), (32, 66, 67, 34), (34, 67, 65, 33), (38, 60, 61, 40), (40, 61, 59, 39), (56, 42, 43, 58), (58, 43, 41, 57), (50, 30, 31, 52), (52, 31, 29, 51), (26, 54, 55, 28), (28, 55, 53, 27), (26, 28, 27, 29, 31, 30, 20, 22, 21, 23, 25, 24, 32, 34, 33, 35, 37, 36, 38, 40, 39, 41, 43, 42)])
me_cube_003.polygons.foreach_set('use_smooth', [0, 0, 0, 0, 0, 0, 0, 0, 0, 0, 0, 0, 0, 0, 0, 0, 0, 0, 1, 1, 1, 1, 1, 1, 0, 1, 1, 1, 1, 1, 1, 1, 1, 1, 1, 1, 1, 1, 1, 1, 1, 1, 1, 0])
_uv = me_cube_003.uv_layers.new(name='UVMap')
_uv.uv.foreach_set('vector', [0.0, 0.0, 1.0, 0.0, 1.0, 1.0, 0.0, 1.0, 0.0, 0.0, 1.0, 0.0, 1.0, 1.0, 0.0, 1.0, 0.0, 0.0, 1.0, 0.0, 1.0, 1.0, 0.0, 1.0, 0.0, 0.0, 1.0, 0.0, 1.0, 1.0, 0.0, 1.0, 0.0, 0.0, 1.0, 0.0, 1.0, 1.0, 0.0, 1.0, 0.0, 0.0, 1.0, 0.0, 1.0, 1.0, 0.0, 1.0, 0.0, 0.0, 1.0, 0.0, 1.0, 1.0, 0.0, 1.0, 0.0, 0.0, 1.0, 0.0, 1.0, 1.0, 0.0, 1.0, 0.0, 0.0, 1.0, 0.0, 1.0, 1.0, 0.0, 1.0, 0.0, 0.0, 1.0, 0.0, 1.0, 1.0, 0.0, 1.0, 0.0, 0.0, 1.0, 0.0, 1.0, 1.0, 0.0, 1.0, 0.0, 0.0, 1.0, 0.0, 1.0, 1.0, 0.0, 1.0, 0.0, 0.0, 1.0, 0.0, 1.0, 1.0, 0.0, 1.0, 0.0, 0.0, 1.0, 0.0, 1.0, 1.0, 0.0, 1.0, 0.0, 0.0, 1.0, 0.0, 1.0, 1.0, 0.0, 1.0, 0.0, 0.0, 1.0, 0.0, 1.0, 1.0, 0.0, 1.0, 0.0, 0.0, 1.0, 0.0, 1.0, 1.0, 0.0, 1.0, 0.0, 0.0, 1.0, 0.0, 1.0, 1.0, 0.0, 1.0, 0.0, 0.0, 1.0, 0.0, 1.0, 1.0, 0.0, 1.0, 0.0, 0.0, 1.0, 0.0, 1.0, 1.0, 0.0, 1.0, 0.0, 0.0, 1.0, 0.0, 1.0, 1.0, 0.0, 1.0, 0.0, 0.0, 1.0, 0.0, 1.0, 1.0, 0.0, 1.0, 0.0, 0.0, 1.0, 0.0, 1.0, 1.0, 0.0, 1.0, 0.0, 0.0, 1.0, 0.0, 1.0, 1.0, 0.0, 1.0, 0.5, 1.0, 0.6294, 0.983, 0.75, 0.933, 0.8536, 0.8536, 0.933, 0.75, 0.983, 0.6294, 1.0, 0.5, 0.983, 0.3706, 0.933, 0.25, 0.8536, 0.1464, 0.75, 0.06699, 0.6294, 0.01704, 0.5, 0.0, 0.3706, 0.01704, 0.25, 0.06699, 0.1464, 0.1464, 0.06699, 0.25, 0.01704, 0.3706, 0.0, 0.5, 0.01704, 0.6294, 0.06699, 0.75, 0.1464, 0.8536, 0.25, 0.933, 0.3706, 0.983, 0.0, 0.0, 1.0, 0.0, 1.0, 1.0, 0.0, 1.0, 0.0, 0.0, 1.0, 0.0, 1.0, 1.0, 0.0, 1.0, 0.0, 0.0, 1.0, 0.0, 1.0, 1.0, 0.0, 1.0, 0.0, 0.0, 1.0, 0.0, 1.0, 1.0, 0.0, 1.0, 0.0, 0.0, 1.0, 0.0, 1.0, 1.0, 0.0, 1.0, 0.0, 0.0, 1.0, 0.0, 1.0, 1.0, 0.0, 1.0, 0.0, 0.0, 1.0, 0.0, 1.0, 1.0, 0.0, 1.0, 0.0, 0.0, 1.0, 0.0, 1.0, 1.0, 0.0, 1.0, 0.0, 0.0, 1.0, 0.0, 1.0, 1.0, 0.0, 1.0, 0.0, 0.0, 1.0, 0.0, 1.0, 1.0, 0.0, 1.0, 0.0, 0.0, 1.0, 0.0, 1.0, 1.0, 0.0, 1.0, 0.0, 0.0, 1.0, 0.0, 1.0, 1.0, 0.0, 1.0, 0.0, 0.0, 1.0, 0.0, 1.0, 1.0, 0.0, 1.0, 0.0, 0.0, 1.0, 0.0, 1.0, 1.0, 0.0, 1.0, 0.0, 0.0, 1.0, 0.0, 1.0, 1.0, 0.0, 1.0, 0.0, 0.0, 1.0, 0.0, 1.0, 1.0, 0.0, 1.0, 0.0, 0.0, 1.0, 0.0, 1.0, 1.0, 0.0, 1.0, 0.0, 0.0, 1.0, 0.0, 1.0, 1.0, 0.0, 1.0, 0.5, 1.0, 0.6294, 0.983, 0.75, 0.933, 0.8536, 0.8536, 0.933, 0.75, 0.983, 0.6294, 1.0, 0.5, 0.983, 0.3706, 0.933, 0.25, 0.8536, 0.1464, 0.75, 0.06699, 0.6294, 0.01704, 0.5, 0.0, 0.3706, 0.01704, 0.25, 0.06699, 0.1464, 0.1464, 0.06699, 0.25, 0.01704, 0.3706, 0.0, 0.5, 0.01704, 0.6294, 0.06699, 0.75, 0.1464, 0.8536, 0.25, 0.933, 0.3706, 0.983])
me_cube_003.materials.append(mat_whiteboardmaterial)
me_cube_003.use_remesh_preserve_volume = False
me_cube_003.use_remesh_preserve_attributes = False
me_cube_003.use_mirror_vertex_groups = False
me_cube_003.update()
me_cube_004 = bpy.data.meshes.new('Cube.004')
me_cube_004.from_pydata([(-2.893, -8.909, -3.475), (-2.893, -3.475, -8.909), (-2.893, -3.475, 8.909), (-2.893, -8.909, 3.475), (-2.893, 3.475, -8.909), (-2.893, 8.909, -3.475), (-2.893, 8.909, 3.475), (-2.893, 3.475, 8.909), (-4.052, -2.623, -6.851), (-4.052, -6.851, -2.623), (-4.052, -6.851, 2.623), (-4.052, -2.623, 6.851), (-4.052, 2.623, 6.851), (-4.052, 6.851, 2.623), (-4.052, 6.851, -2.623), (-4.052, 2.623, -6.851), (-3.794, -8.909, -3.475), (-3.794, -3.475, -8.909), (-3.794, 3.475, -8.909), (-3.794, 8.909, -3.475), (-3.794, 8.909, 3.475), (-3.794, 3.475, 8.909), (-3.794, -3.475, 8.909), (-3.794, -8.909, 3.475), (-2.797, 2.172, -11.05), (-2.797, -2.172, -11.05), (-3.89, -2.172, -11.05), (-3.89, 2.172, -11.05), (-2.797, -2.172, 11.05), (-2.797, 2.172, 11.05), (-3.89, 2.172, 11.05), (-3.89, -2.172, 11.05), (-2.797, 11.05, 2.172), (-2.797, 11.05, -2.172), (-3.89, 11.05, -2.172), (-3.89, 11.05, 2.172), (-2.797, -9.38, -5.984), (-3.89, -9.38, -5.984), (-3.89, -5.984, -9.38), (-2.797, -5.984, -9.38), (-3.89, 9.38, -5.984), (-2.797, 9.38, -5.984), (-2.797, 5.984, -9.38), (-3.89, 5.984, -9.38), (-2.797, 9.38, 5.984), (-3.89, 9.38, 5.984), (-3.89, 5.984, 9.38), (-2.797, 5.984, 9.38), (-3.89, -9.38, 5.984), (-2.797, -9.38, 5.984), (-2.797, -5.984, 9.38), (-3.89, -5.984, 9.38), (-2.797, -11.05, -2.172), (-2.797, -11.05, 2.172), (-3.89, -11.05, 2.172), (-3.89, -11.05, -2.172)], [], [(10, 11, 12, 13, 14, 15, 8, 9), (2, 3, 0, 1, 4, 5, 6, 7), (9, 8, 17, 16), (15, 14, 19, 18), (13, 12, 21, 20), (11, 10, 23, 22), (10, 9, 16, 23), (8, 15, 18, 17), (12, 11, 22, 21), (14, 13, 20, 19), (24, 25, 26, 27), (1, 25, 24, 4), (17, 26, 25, 1), (18, 27, 26, 17), (4, 24, 27, 18), (28, 29, 30, 31), (7, 29, 28, 2), (21, 30, 29, 7), (22, 31, 30, 21), (2, 28, 31, 22), (32, 33, 34, 35), (5, 33, 32, 6), (19, 34, 33, 5), (20, 35, 34, 19), (6, 32, 35, 20), (36, 37, 38, 39), (16, 37, 36, 0), (17, 38, 37, 16), (1, 39, 38, 17), (0, 36, 39, 1), (40, 41, 42, 43), (5, 41, 40, 19), (4, 42, 41, 5), (18, 43, 42, 4), (19, 40, 43, 18), (44, 45, 46, 47), (20, 45, 44, 6), (21, 46, 45, 20), (7, 47, 46, 21), (6, 44, 47, 7), (48, 49, 50, 51), (3, 49, 48, 23), (2, 50, 49, 3), (22, 51, 50, 2), (23, 48, 51, 22), (52, 53, 54, 55), (3, 53, 52, 0), (23, 54, 53, 3), (16, 55, 54, 23), (0, 52, 55, 16)])
me_cube_004.polygons.foreach_set('use_smooth', [True] * 50)
_uv = me_cube_004.uv_layers.new(name='UVMap')
_uv.uv.foreach_set('vector', [0.5, 1.0, 0.8536, 0.8536, 1.0, 0.5, 0.8536, 0.1464, 0.5, 0.0, 0.1464, 0.1464, 0.0, 0.5, 0.1464, 0.8536, 0.5, 1.0, 0.8536, 0.8536, 1.0, 0.5, 0.8536, 0.1464, 0.5, 0.0, 0.1464, 0.1464, 0.0, 0.5, 0.1464, 0.8536, 0.0, 0.0, 1.0, 0.0, 1.0, 1.0, 0.0, 1.0, 0.0, 0.0, 1.0, 0.0, 1.0, 1.0, 0.0, 1.0, 0.0, 0.0, 1.0, 0.0, 1.0, 1.0, 0.0, 1.0, 0.0, 0.0, 1.0, 0.0, 1.0, 1.0, 0.0, 1.0, 0.0, 0.0, 1.0, 0.0, 1.0, 1.0, 0.0, 1.0, 0.0, 0.0, 1.0, 0.0, 1.0, 1.0, 0.0, 1.0, 0.0, 0.0, 1.0, 0.0, 1.0, 1.0, 0.0, 1.0, 0.0, 0.0, 1.0, 0.0, 1.0, 1.0, 0.0, 1.0, 0.0, 0.0, 1.0, 0.0, 1.0, 1.0, 0.0, 1.0, 0.0, 0.0, 1.0, 0.0, 1.0, 1.0, 0.0, 1.0, 0.0, 0.0, 1.0, 0.0, 1.0, 1.0, 0.0, 1.0, 0.0, 0.0, 1.0, 0.0, 1.0, 1.0, 0.0, 1.0, 0.0, 0.0, 1.0, 0.0, 1.0, 1.0, 0.0, 1.0, 0.0, 0.0, 1.0, 0.0, 1.0, 1.0, 0.0, 1.0, 0.0, 0.0, 1.0, 0.0, 1.0, 1.0, 0.0, 1.0, 0.0, 0.0, 1.0, 0.0, 1.0, 1.0, 0.0, 1.0, 0.0, 0.0, 1.0, 0.0, 1.0, 1.0, 0.0, 1.0, 0.0, 0.0, 1.0, 0.0, 1.0, 1.0, 0.0, 1.0, 0.0, 0.0, 1.0, 0.0, 1.0, 1.0, 0.0, 1.0, 0.0, 0.0, 1.0, 0.0, 1.0, 1.0, 0.0, 1.0, 0.0, 0.0, 1.0, 0.0, 1.0, 1.0, 0.0, 1.0, 0.0, 0.0, 1.0, 0.0, 1.0, 1.0, 0.0, 1.0, 0.0, 0.0, 1.0, 0.0, 1.0, 1.0, 0.0, 1.0, 0.0, 0.0, 1.0, 0.0, 1.0, 1.0, 0.0, 1.0, 0.0, 0.0, 1.0, 0.0, 1.0, 1.0, 0.0, 1.0, 0.0, 0.0, 1.0, 0.0, 1.0, 1.0, 0.0, 1.0, 0.0, 0.0, 1.0, 0.0, 1.0, 1.0, 0.0, 1.0, 0.0, 0.0, 1.0, 0.0, 1.0, 1.0, 0.0, 1.0, 0.0, 0.0, 1.0, 0.0, 1.0, 1.0, 0.0, 1.0, 0.0, 0.0, 1.0, 0.0, 1.0, 1.0, 0.0, 1.0, 0.0, 0.0, 1.0, 0.0, 1.0, 1.0, 0.0, 1.0, 0.0, 0.0, 1.0, 0.0, 1.0, 1.0, 0.0, 1.0, 0.0, 0.0, 1.0, 0.0, 1.0, 1.0, 0.0, 1.0, 0.0, 0.0, 1.0, 0.0, 1.0, 1.0, 0.0, 1.0, 0.0, 0.0, 1.0, 0.0, 1.0, 1.0, 0.0, 1.0, 0.0, 0.0, 1.0, 0.0, 1.0, 1.0, 0.0, 1.0, 0.0, 0.0, 1.0, 0.0, 1.0, 1.0, 0.0, 1.0, 0.0, 0.0, 1.0, 0.0, 1.0, 1.0, 0.0, 1.0, 0.0, 0.0, 1.0, 0.0, 1.0, 1.0, 0.0, 1.0, 0.0, 0.0, 1.0, 0.0, 1.0, 1.0, 0.0, 1.0, 0.0, 0.0, 1.0, 0.0, 1.0, 1.0, 0.0, 1.0, 0.0, 0.0, 1.0, 0.0, 1.0, 1.0, 0.0, 1.0, 0.0, 0.0, 1.0, 0.0, 1.0, 1.0, 0.0, 1.0, 0.0, 0.0, 1.0, 0.0, 1.0, 1.0, 0.0, 1.0, 0.0, 0.0, 1.0, 0.0, 1.0, 1.0, 0.0, 1.0, 0.0, 0.0, 1.0, 0.0, 1.0, 1.0, 0.0, 1.0, 0.0, 0.0, 1.0, 0.0, 1.0, 1.0, 0.0, 1.0, 0.0, 0.0, 1.0, 0.0, 1.0, 1.0, 0.0, 1.0])
me_cube_004.materials.append(mat_whiteboardmaterial)
me_cube_004.use_remesh_preserve_volume = False
me_cube_004.use_remesh_preserve_attributes = False
me_cube_004.use_mirror_vertex_groups = False
me_cube_004.update()
me_cube_005 = bpy.data.meshes.new('Cube.005')
me_cube_005.from_pydata([(-3.096, -1.0, -1.0), (-3.096, -1.0, 1.0), (-3.096, 1.0, -1.0), (-3.096, 1.0, 1.0), (1.324, -1.0, -1.0), (1.324, -1.0, 1.0), (1.324, 1.0, -1.0), (1.324, 1.0, 1.0), (0.3711, 1.0, 1.0), (0.3711, 1.0, -1.0), (0.3711, -1.0, 1.0), (0.3711, -1.0, -1.0), (0.3711, 3.453, 2.418), (1.324, 3.453, 2.418), (1.324, 2.418, -3.453), (1.324, -2.418, 3.453), (1.324, -3.453, -2.418), (0.3711, -3.453, -2.418), (0.3711, 2.418, -3.453), (0.3711, -2.418, 3.453), (0.3378, -7.886, -3.076), (0.3378, -3.076, -7.886), (0.3378, -3.076, 7.886), (0.3378, -7.886, 3.076), (0.3378, 3.076, -7.886), (0.3378, 7.886, -3.076), (0.3378, 7.886, 3.076), (0.3378, 3.076, 7.886), (-0.2713, -3.076, -7.886), (-0.2713, -7.886, -3.076), (-0.2713, -7.886, 3.076), (-0.2713, -3.076, 7.886), (-0.2713, 3.076, 7.886), (-0.2713, 7.886, 3.076), (-0.2713, 7.886, -3.076), (-0.2713, 3.076, -7.886)], [], [(1, 3, 2, 0), (6, 4, 16, 14), (7, 5, 4, 6), (10, 1, 0, 11), (11, 9, 18, 17), (10, 8, 3, 1), (4, 5, 15, 16), (0, 2, 9, 11), (9, 8, 12, 18), (3, 8, 9, 2), (12, 13, 14, 18), (17, 18, 14, 16), (15, 13, 12, 19), (15, 19, 17, 16), (10, 11, 17, 19), (5, 7, 13, 15), (8, 10, 19, 12), (7, 6, 14, 13), (24, 21, 28, 35), (22, 27, 32, 31), (26, 25, 34, 33), (30, 31, 32, 33, 34, 35, 28, 29), (22, 23, 20, 21, 24, 25, 26, 27), (20, 29, 28, 21), (34, 25, 24, 35), (26, 33, 32, 27), (30, 23, 22, 31), (20, 23, 30, 29)])
_uv = me_cube_005.uv_layers.new(name='UVMap')
_uv.uv.foreach_set('vector', [0.0, 0.0, 1.0, 0.0, 1.0, 1.0, 0.0, 1.0, 0.0, 0.0, 1.0, 0.0, 1.0, 1.0, 0.0, 1.0, 0.0, 0.0, 1.0, 0.0, 1.0, 1.0, 0.0, 1.0, 0.0, 0.0, 1.0, 0.0, 1.0, 1.0, 0.0, 1.0, 0.0, 0.0, 1.0, 0.0, 1.0, 1.0, 0.0, 1.0, 0.0, 0.0, 1.0, 0.0, 1.0, 1.0, 0.0, 1.0, 0.0, 0.0, 1.0, 0.0, 1.0, 1.0, 0.0, 1.0, 0.0, 0.0, 1.0, 0.0, 1.0, 1.0, 0.0, 1.0, 0.0, 0.0, 1.0, 0.0, 1.0, 1.0, 0.0, 1.0, 0.0, 0.0, 1.0, 0.0, 1.0, 1.0, 0.0, 1.0, 0.0, 0.0, 1.0, 0.0, 1.0, 1.0, 0.0, 1.0, 0.0, 0.0, 1.0, 0.0, 1.0, 1.0, 0.0, 1.0, 0.0, 0.0, 1.0, 0.0, 1.0, 1.0, 0.0, 1.0, 0.0, 0.0, 1.0, 0.0, 1.0, 1.0, 0.0, 1.0, 0.0, 0.0, 1.0, 0.0, 1.0, 1.0, 0.0, 1.0, 0.0, 0.0, 1.0, 0.0, 1.0, 1.0, 0.0, 1.0, 0.0, 0.0, 1.0, 0.0, 1.0, 1.0, 0.0, 1.0, 0.0, 0.0, 1.0, 0.0, 1.0, 1.0, 0.0, 1.0, 0.0, 0.0, 1.0, 0.0, 1.0, 1.0, 0.0, 1.0, 0.0, 0.0, 1.0, 0.0, 1.0, 1.0, 0.0, 1.0, 0.0, 0.0, 1.0, 0.0, 1.0, 1.0, 0.0, 1.0, 0.5, 1.0, 0.8536, 0.8536, 1.0, 0.5, 0.8536, 0.1464, 0.5, 0.0, 0.1464, 0.1464, 0.0, 0.5, 0.1464, 0.8536, 0.5, 1.0, 0.8536, 0.8536, 1.0, 0.5, 0.8536, 0.1464, 0.5, 0.0, 0.1464, 0.1464, 0.0, 0.5, 0.1464, 0.8536, 0.0, 0.0, 1.0, 0.0, 1.0, 1.0, 0.0, 1.0, 0.0, 0.0, 1.0, 0.0, 1.0, 1.0, 0.0, 1.0, 0.0, 0.0, 1.0, 0.0, 1.0, 1.0, 0.0, 1.0, 0.0, 0.0, 1.0, 0.0, 1.0, 1.0, 0.0, 1.0, 0.0, 0.0, 1.0, 0.0, 1.0, 1.0, 0.0, 1.0])
me_cube_005.materials.append(mat_whiteboardmaterial)
me_cube_005.use_remesh_preserve_volume = False
me_cube_005.use_remesh_preserve_attributes = False
me_cube_005.use_mirror_vertex_groups = False
me_cube_005.update()
me_cylinder_002 = bpy.data.meshes.new('Cylinder.002')
me_cylinder_002.from_pydata([(2.113, 1.302, -1.129), (2.113, 1.302, 1.129), (2.256, 1.288, -1.129), (2.256, 1.288, 1.129), (2.394, 1.246, -1.129), (2.394, 1.246, 1.129), (2.521, 1.178, -1.129), (2.521, 1.178, 1.129), (2.633, 1.086, -1.129), (2.633, 1.086, 1.129), (2.724, 0.975, -1.129), (2.724, 0.975, 1.129), (2.792, 0.8479, -1.129), (2.792, 0.8479, 1.129), (2.834, 0.7099, -1.129), (2.834, 0.7099, 1.129), (2.848, 0.5664, -1.129), (2.848, 0.5664, 1.129), (2.834, 0.4229, -1.129), (2.834, 0.4229, 1.129), (2.792, 0.285, -1.129), (2.792, 0.285, 1.129), (2.724, 0.1578, -1.129), (2.724, 0.1578, 1.129), (2.633, 0.04634, -1.129), (2.633, 0.04634, 1.129), (2.521, -0.04513, -1.129), (2.521, -0.04513, 1.129), (2.394, -0.1131, -1.129), (2.394, -0.1131, 1.129), (2.256, -0.155, -1.129), (2.256, -0.155, 1.129), (2.113, -0.1691, -1.129), (2.113, -0.1691, 1.129), (1.969, -0.155, -1.129), (1.969, -0.155, 1.129), (1.831, -0.1131, -1.129), (1.831, -0.1131, 1.129), (1.704, -0.04513, -1.129), (1.704, -0.04513, 1.129), (1.593, 0.04634, -1.129), (1.593, 0.04634, 1.129), (1.501, 0.1578, -1.129), (1.501, 0.1578, 1.129), (1.433, 0.285, -1.129), (1.433, 0.285, 1.129), (1.391, 0.4229, -1.129), (1.391, 0.4229, 1.129), (1.377, 0.5664, -1.129), (1.377, 0.5664, 1.129), (1.391, 0.7099, -1.129), (1.391, 0.7099, 1.129), (1.433, 0.8479, -1.129), (1.433, 0.8479, 1.129), (1.501, 0.975, -1.129), (1.501, 0.975, 1.129), (1.593, 1.086, -1.129), (1.593, 1.086, 1.129), (1.704, 1.178, -1.129), (1.704, 1.178, 1.129), (1.831, 1.246, -1.129), (1.831, 1.246, 1.129), (1.969, 1.288, -1.129), (1.969, 1.288, 1.129), (1.9, -0.5051, -1.093), (1.9, -0.5051, 1.093), (1.695, -0.443, -1.093), (1.695, -0.443, 1.093), (1.506, -0.342, -1.093), (1.506, -0.342, 1.093), (1.34, -0.2061, -1.093), (1.34, -0.2061, 1.093), (1.204, -0.04057, -1.093), (1.204, -0.04057, 1.093), (1.103, 0.1483, -1.093), (1.103, 0.1483, 1.093), (1.041, 0.3533, -1.093), (1.041, 0.3533, 1.093), (1.02, 0.5664, -1.093), (1.02, 0.5664, 1.093), (1.041, 0.7796, -1.093), (1.041, 0.7796, 1.093), (1.103, 0.9845, -1.093), (1.103, 0.9845, 1.093), (1.204, 1.173, -1.093), (1.204, 1.173, 1.093), (1.34, 1.339, -1.093), (1.34, 1.339, 1.093), (1.506, 1.475, -1.093), (1.506, 1.475, 1.093), (1.695, 1.576, -1.093), (1.695, 1.576, 1.093), (1.9, 1.638, -1.093), (1.9, 1.638, 1.093), (1.877, -0.6178, -1.093), (1.877, -0.6178, 1.093), (1.651, -0.5491, -1.093), (1.651, -0.5491, 1.093), (1.442, -0.4375, -1.093), (1.442, -0.4375, 1.093), (1.259, -0.2873, -1.093), (1.259, -0.2873, 1.093), (1.109, -0.1044, -1.093), (1.109, -0.1044, 1.093), (0.9972, 0.1044, -1.093), (0.9972, 0.1044, 1.093), (0.9285, 0.3309, -1.093), (0.9285, 0.3309, 1.093), (0.9053, 0.5664, -1.093), (0.9053, 0.5664, 1.093), (0.9285, 0.802, -1.093), (0.9285, 0.802, 1.093), (0.9972, 1.028, -1.093), (0.9972, 1.028, 1.093), (1.109, 1.237, -1.093), (1.109, 1.237, 1.093), (1.259, 1.42, -1.093), (1.259, 1.42, 1.093), (1.442, 1.57, -1.093), (1.442, 1.57, 1.093), (1.651, 1.682, -1.093), (1.651, 1.682, 1.093), (1.877, 1.751, -1.093), (1.877, 1.751, 1.093), (2.113, 1.566, -1.0), (2.308, 1.547, -1.0), (2.308, 1.547, 1.0), (2.113, 1.566, 1.0), (2.495, 1.49, -1.0), (2.495, 1.49, 1.0), (2.668, 1.398, -1.0), (2.668, 1.398, 1.0), (2.82, 1.274, -1.0), (2.82, 1.274, 1.0), (2.944, 1.122, -1.0), (2.944, 1.122, 1.0), (3.037, 0.9491, -1.0), (3.037, 0.9491, 1.0), (3.093, 0.7615, -1.0), (3.093, 0.7615, 1.0), (3.113, 0.5664, -1.0), (3.113, 0.5664, 1.0), (3.093, 0.3713, -1.0), (3.093, 0.3713, 1.0), (3.037, 0.1837, -1.0), (3.037, 0.1837, 1.0), (2.944, 0.01085, -1.0), (2.944, 0.01085, 1.0), (2.82, -0.1407, -1.0), (2.82, -0.1407, 1.0), (2.668, -0.2651, -1.0), (2.668, -0.2651, 1.0), (2.495, -0.3575, -1.0), (2.495, -0.3575, 1.0), (2.308, -0.4144, -1.0), (2.308, -0.4144, 1.0), (2.113, -0.4336, -1.0), (2.113, -0.4336, 1.0), (1.918, -0.4144, -1.0), (1.918, -0.4144, 1.0), (1.73, -0.3575, -1.0), (1.73, -0.3575, 1.0), (1.557, -0.265, -1.0), (1.557, -0.265, 1.0), (1.406, -0.1407, -1.0), (1.406, -0.1407, 1.0), (1.281, 0.01085, -1.0), (1.281, 0.01085, 1.0), (1.189, 0.1837, -1.0), (1.189, 0.1837, 1.0), (1.132, 0.3713, -1.0), (1.132, 0.3713, 1.0), (1.113, 0.5664, -1.0), (1.113, 0.5664, 1.0), (1.132, 0.7615, -1.0), (1.132, 0.7615, 1.0), (1.189, 0.9491, -1.0), (1.189, 0.9491, 1.0), (1.281, 1.122, -1.0), (1.281, 1.122, 1.0), (1.406, 1.274, -1.0), (1.406, 1.274, 1.0), (1.557, 1.398, -1.0), (1.557, 1.398, 1.0), (1.73, 1.49, -1.0), (1.73, 1.49, 1.0), (1.918, 1.547, -1.0), (1.918, 1.547, 1.0), (2.113, 1.118, -0.3025), (2.113, 1.118, 0.3025), (2.22, 1.107, 0.3025), (2.22, 1.107, -0.3025), (2.324, 1.076, 0.3025), (2.324, 1.076, -0.3025), (2.419, 1.025, 0.3025), (2.419, 1.025, -0.3025), (2.503, 0.9563, 0.3025), (2.503, 0.9563, -0.3025), (2.571, 0.8728, 0.3025), (2.571, 0.8728, -0.3025), (2.622, 0.7774, 0.3025), (2.622, 0.7774, -0.3025), (2.654, 0.674, 0.3025), (2.654, 0.674, -0.3025), (2.664, 0.5664, 0.3025), (2.664, 0.5664, -0.3025), (2.654, 0.4588, 0.3025), (2.654, 0.4588, -0.3025), (2.622, 0.3554, 0.3025), (2.622, 0.3554, -0.3025), (2.571, 0.2601, 0.3025), (2.571, 0.2601, -0.3025), (2.503, 0.1765, 0.3025), (2.503, 0.1765, -0.3025), (2.419, 0.1079, 0.3025), (2.419, 0.1079, -0.3025), (2.324, 0.05696, 0.3025), (2.324, 0.05696, -0.3025), (2.22, 0.02558, 0.3025), (2.22, 0.02558, -0.3025), (2.113, 0.01498, 0.3025), (2.113, 0.01498, -0.3025), (2.005, 0.02558, 0.3025), (2.005, 0.02558, -0.3025), (1.902, 0.05696, 0.3025), (1.902, 0.05696, -0.3025), (1.806, 0.1079, 0.3025), (1.806, 0.1079, -0.3025), (1.723, 0.1765, 0.3025), (1.723, 0.1765, -0.3025), (1.654, 0.2601, 0.3025), (1.654, 0.2601, -0.3025), (1.603, 0.3554, 0.3025), (1.603, 0.3554, -0.3025), (1.572, 0.4588, 0.3025), (1.572, 0.4588, -0.3025), (1.561, 0.5664, 0.3025), (1.561, 0.5664, -0.3025), (1.572, 0.674, 0.3025), (1.572, 0.674, -0.3025), (1.603, 0.7774, 0.3025), (1.603, 0.7774, -0.3025), (1.654, 0.8728, 0.3025), (1.654, 0.8728, -0.3025), (1.723, 0.9563, 0.3025), (1.723, 0.9563, -0.3025), (1.806, 1.025, 0.3025), (1.806, 1.025, -0.3025), (1.902, 1.076, 0.3025), (1.902, 1.076, -0.3025), (2.005, 1.107, 0.3025), (2.005, 1.107, -0.3025), (1.73, 1.49, -0.3333), (1.918, 1.547, -0.3333), (1.73, 1.49, 0.3333), (1.918, 1.547, 0.3333), (2.113, 1.566, -0.3333), (2.113, 1.566, 0.3333), (1.557, 1.398, -0.3333), (1.557, 1.398, 0.3333), (1.406, 1.274, -0.3333), (1.406, 1.274, 0.3333), (1.281, 1.122, -0.3333), (1.281, 1.122, 0.3333), (1.189, 0.9491, -0.3333), (1.189, 0.9491, 0.3333), (1.132, 0.7615, -0.3333), (1.132, 0.7615, 0.3333), (1.113, 0.5664, -0.3333), (1.113, 0.5664, 0.3333), (1.132, 0.3713, -0.3333), (1.132, 0.3713, 0.3333), (1.189, 0.1837, -0.3333), (1.189, 0.1837, 0.3333), (1.281, 0.01085, -0.3333), (1.281, 0.01085, 0.3333), (1.406, -0.1407, -0.3333), (1.406, -0.1407, 0.3333), (1.557, -0.265, -0.3333), (1.557, -0.265, 0.3333), (1.73, -0.3575, -0.3333), (1.73, -0.3575, 0.3333), (1.918, -0.4144, -0.3333), (1.918, -0.4144, 0.3333), (2.113, -0.4336, -0.3333), (2.113, -0.4336, 0.3333), (2.308, -0.4144, -0.3333), (2.308, -0.4144, 0.3333), (2.495, -0.3575, -0.3333), (2.495, -0.3575, 0.3333), (2.668, -0.2651, -0.3333), (2.668, -0.2651, 0.3333), (2.82, -0.1407, -0.3333), (2.82, -0.1407, 0.3333), (2.944, 0.01085, -0.3333), (2.944, 0.01085, 0.3333), (3.037, 0.1837, -0.3333), (3.037, 0.1837, 0.3333), (3.093, 0.3713, -0.3333), (3.093, 0.3713, 0.3333), (3.113, 0.5664, -0.3333), (3.113, 0.5664, 0.3333), (3.093, 0.7615, -0.3333), (3.093, 0.7615, 0.3333), (3.037, 0.9491, -0.3333), (3.037, 0.9491, 0.3333), (2.944, 1.122, -0.3333), (2.944, 1.122, 0.3333), (2.82, 1.274, -0.3333), (2.82, 1.274, 0.3333), (2.668, 1.398, -0.3333), (2.668, 1.398, 0.3333), (2.495, 1.49, -0.3333), (2.495, 1.49, 0.3333), (2.308, 1.547, -0.3333), (2.308, 1.547, 0.3333), (1.453, -0.4, -0.5), (0.0, -0.4, -0.5), (0.9528, 0.4, -0.5), (0.0, 0.4, -0.5), (1.453, -0.4, 0.5), (0.0, -0.4, 0.5), (0.9528, 0.4, 0.5), (0.0, 0.4, 0.5)], [], [(257, 127, 126, 315), (315, 126, 129, 313), (313, 129, 131, 311), (311, 131, 133, 309), (309, 133, 135, 307), (307, 135, 137, 305), (305, 137, 139, 303), (303, 139, 141, 301), (301, 141, 143, 299), (299, 143, 145, 297), (297, 145, 147, 295), (295, 147, 149, 293), (293, 149, 151, 291), (291, 151, 153, 289), (289, 153, 155, 287), (287, 155, 157, 285), (285, 157, 159, 283), (283, 159, 161, 281), (281, 161, 163, 279), (279, 163, 165, 277), (277, 165, 167, 275), (275, 167, 169, 273), (273, 169, 171, 271), (271, 171, 173, 269), (269, 173, 175, 267), (267, 175, 177, 265), (265, 177, 179, 263), (263, 179, 181, 261), (261, 181, 183, 259), (259, 183, 185, 254), (3, 1, 63, 61, 59, 57, 55, 53, 51, 49, 47, 45, 43, 41, 39, 37, 35, 33, 31, 29, 27, 25, 23, 21, 19, 17, 15, 13, 11, 9, 7, 5), (255, 187, 127, 257), (254, 185, 187, 255), (0, 2, 4, 6, 8, 10, 12, 14, 16, 18, 20, 22, 24, 26, 28, 30, 32, 34, 36, 38, 40, 42, 44, 46, 48, 50, 52, 54, 56, 58, 60, 62), (64, 66, 67, 65), (66, 68, 69, 67), (68, 70, 71, 69), (70, 72, 73, 71), (72, 74, 75, 73), (74, 76, 77, 75), (76, 78, 79, 77), (78, 80, 81, 79), (80, 82, 83, 81), (82, 84, 85, 83), (84, 86, 87, 85), (86, 88, 89, 87), (88, 90, 91, 89), (90, 92, 93, 91), (94, 95, 97, 96), (96, 97, 99, 98), (98, 99, 101, 100), (100, 101, 103, 102), (102, 103, 105, 104), (104, 105, 107, 106), (106, 107, 109, 108), (108, 109, 111, 110), (110, 111, 113, 112), (112, 113, 115, 114), (114, 115, 117, 116), (116, 117, 119, 118), (118, 119, 121, 120), (120, 121, 123, 122), (81, 83, 113, 111), (74, 72, 102, 104), (92, 90, 120, 122), (64, 65, 95, 94), (73, 75, 105, 103), (91, 93, 123, 121), (66, 64, 94, 96), (84, 82, 112, 114), (93, 92, 122, 123), (65, 67, 97, 95), (83, 85, 115, 113), (76, 74, 104, 106), (75, 77, 107, 105), (68, 66, 96, 98), (86, 84, 114, 116), (67, 69, 99, 97), (85, 87, 117, 115), (78, 76, 106, 108), (77, 79, 109, 107), (70, 68, 98, 100), (88, 86, 116, 118), (69, 71, 101, 99), (87, 89, 119, 117), (80, 78, 108, 110), (79, 81, 111, 109), (72, 70, 100, 102), (90, 88, 118, 120), (71, 73, 103, 101), (89, 91, 121, 119), (82, 80, 110, 112), (2, 0, 124, 125), (1, 3, 126, 127), (4, 2, 125, 128), (3, 5, 129, 126), (6, 4, 128, 130), (5, 7, 131, 129), (8, 6, 130, 132), (7, 9, 133, 131), (10, 8, 132, 134), (9, 11, 135, 133), (12, 10, 134, 136), (11, 13, 137, 135), (14, 12, 136, 138), (13, 15, 139, 137), (16, 14, 138, 140), (15, 17, 141, 139), (18, 16, 140, 142), (17, 19, 143, 141), (20, 18, 142, 144), (19, 21, 145, 143), (22, 20, 144, 146), (21, 23, 147, 145), (24, 22, 146, 148), (23, 25, 149, 147), (26, 24, 148, 150), (25, 27, 151, 149), (28, 26, 150, 152), (27, 29, 153, 151), (30, 28, 152, 154), (29, 31, 155, 153), (32, 30, 154, 156), (31, 33, 157, 155), (34, 32, 156, 158), (33, 35, 159, 157), (36, 34, 158, 160), (35, 37, 161, 159), (38, 36, 160, 162), (37, 39, 163, 161), (40, 38, 162, 164), (39, 41, 165, 163), (42, 40, 164, 166), (41, 43, 167, 165), (44, 42, 166, 168), (43, 45, 169, 167), (46, 44, 168, 170), (45, 47, 171, 169), (48, 46, 170, 172), (47, 49, 173, 171), (50, 48, 172, 174), (49, 51, 175, 173), (52, 50, 174, 176), (51, 53, 177, 175), (54, 52, 176, 178), (53, 55, 179, 177), (56, 54, 178, 180), (55, 57, 181, 179), (58, 56, 180, 182), (57, 59, 183, 181), (60, 58, 182, 184), (59, 61, 185, 183), (62, 60, 184, 186), (61, 63, 187, 185), (0, 62, 186, 124), (63, 1, 127, 187), (184, 252, 253, 186), (249, 248, 250, 251), (186, 253, 256, 124), (251, 250, 189, 188), (182, 258, 252, 184), (247, 246, 248, 249), (180, 260, 258, 182), (245, 244, 246, 247), (178, 262, 260, 180), (243, 242, 244, 245), (176, 264, 262, 178), (241, 240, 242, 243), (174, 266, 264, 176), (239, 238, 240, 241), (172, 268, 266, 174), (237, 236, 238, 239), (170, 270, 268, 172), (235, 234, 236, 237), (168, 272, 270, 170), (233, 232, 234, 235), (166, 274, 272, 168), (231, 230, 232, 233), (164, 276, 274, 166), (229, 228, 230, 231), (162, 278, 276, 164), (227, 226, 228, 229), (160, 280, 278, 162), (225, 224, 226, 227), (158, 282, 280, 160), (223, 222, 224, 225), (156, 284, 282, 158), (221, 220, 222, 223), (154, 286, 284, 156), (219, 218, 220, 221), (152, 288, 286, 154), (217, 216, 218, 219), (150, 290, 288, 152), (215, 214, 216, 217), (148, 292, 290, 150), (213, 212, 214, 215), (146, 294, 292, 148), (211, 210, 212, 213), (144, 296, 294, 146), (209, 208, 210, 211), (142, 298, 296, 144), (207, 206, 208, 209), (140, 300, 298, 142), (205, 204, 206, 207), (138, 302, 300, 140), (203, 202, 204, 205), (136, 304, 302, 138), (201, 200, 202, 203), (134, 306, 304, 136), (199, 198, 200, 201), (132, 308, 306, 134), (197, 196, 198, 199), (130, 310, 308, 132), (195, 194, 196, 197), (128, 312, 310, 130), (193, 192, 194, 195), (125, 314, 312, 128), (191, 190, 192, 193), (124, 256, 314, 125), (188, 189, 190, 191), (249, 251, 253, 252), (250, 248, 254, 255), (251, 188, 256, 253), (189, 250, 255, 257), (247, 249, 252, 258), (248, 246, 259, 254), (245, 247, 258, 260), (246, 244, 261, 259), (243, 245, 260, 262), (244, 242, 263, 261), (241, 243, 262, 264), (242, 240, 265, 263), (239, 241, 264, 266), (240, 238, 267, 265), (237, 239, 266, 268), (238, 236, 269, 267), (235, 237, 268, 270), (236, 234, 271, 269), (233, 235, 270, 272), (234, 232, 273, 271), (231, 233, 272, 274), (232, 230, 275, 273), (229, 231, 274, 276), (230, 228, 277, 275), (227, 229, 276, 278), (228, 226, 279, 277), (225, 227, 278, 280), (226, 224, 281, 279), (223, 225, 280, 282), (224, 222, 283, 281), (221, 223, 282, 284), (222, 220, 285, 283), (219, 221, 284, 286), (220, 218, 287, 285), (217, 219, 286, 288), (218, 216, 289, 287), (215, 217, 288, 290), (216, 214, 291, 289), (213, 215, 290, 292), (214, 212, 293, 291), (211, 213, 292, 294), (212, 210, 295, 293), (209, 211, 294, 296), (210, 208, 297, 295), (207, 209, 296, 298), (208, 206, 299, 297), (205, 207, 298, 300), (206, 204, 301, 299), (203, 205, 300, 302), (204, 202, 303, 301), (201, 203, 302, 304), (202, 200, 305, 303), (199, 201, 304, 306), (200, 198, 307, 305), (197, 199, 306, 308), (198, 196, 309, 307), (195, 197, 308, 310), (196, 194, 311, 309), (193, 195, 310, 312), (194, 192, 313, 311), (191, 193, 312, 314), (192, 190, 315, 313), (188, 191, 314, 256), (190, 189, 257, 315), (317, 319, 318, 316), (319, 323, 322, 318), (323, 321, 320, 322), (321, 317, 316, 320), (316, 318, 322, 320), (321, 323, 319, 317)])
me_cylinder_002.polygons.foreach_set('use_smooth', [1, 1, 1, 1, 1, 1, 1, 1, 1, 1, 1, 1, 1, 1, 1, 1, 1, 1, 1, 1, 1, 1, 1, 1, 1, 1, 1, 1, 1, 1, 1, 1, 1, 1, 1, 1, 1, 1, 1, 1, 1, 1, 1, 1, 1, 1, 1, 1, 1, 1, 1, 1, 1, 1, 1, 1, 1, 1, 1, 1, 1, 1, 1, 1, 1, 1, 1, 1, 1, 1, 1, 1, 1, 1, 1, 1, 1, 1, 1, 1, 1, 1, 1, 1, 1, 1, 1, 1, 1, 1, 1, 1, 1, 1, 1, 1, 1, 1, 1, 1, 1, 1, 1, 1, 1, 1, 1, 1, 1, 1, 1, 1, 1, 1, 1, 1, 1, 1, 1, 1, 1, 1, 1, 1, 1, 1, 1, 1, 1, 1, 1, 1, 1, 1, 1, 1, 1, 1, 1, 1, 1, 1, 1, 1, 1, 1, 1, 1, 1, 1, 1, 1, 1, 1, 1, 1, 1, 1, 1, 1, 1, 1, 1, 1, 1, 1, 1, 1, 1, 1, 1, 1, 1, 1, 1, 1, 1, 1, 1, 1, 1, 1, 1, 1, 1, 1, 1, 1, 1, 1, 1, 1, 1, 1, 1, 1, 1, 1, 1, 1, 1, 1, 1, 1, 1, 1, 1, 1, 1, 1, 1, 1, 1, 1, 1, 1, 1, 1, 1, 1, 1, 1, 1, 1, 1, 1, 1, 1, 1, 1, 1, 1, 1, 1, 1, 1, 1, 1, 1, 1, 1, 1, 1, 1, 1, 1, 1, 1, 1, 1, 1, 1, 1, 1, 1, 1, 1, 1, 1, 1, 1, 1, 1, 1, 1, 1, 1, 1, 1, 1, 1, 1, 1, 1, 1, 1, 1, 1, 1, 1, 1, 1, 1, 1, 0, 0, 0, 0, 0, 0])
_uv = me_cylinder_002.uv_layers.new(name='UVMap')
_uv.uv.foreach_set('vector', [0.0, 0.0, 1.0, 0.0, 1.0, 1.0, 0.0, 1.0, 0.0, 0.0, 1.0, 0.0, 1.0, 1.0, 0.0, 1.0, 0.0, 0.0, 1.0, 0.0, 1.0, 1.0, 0.0, 1.0, 0.0, 0.0, 1.0, 0.0, 1.0, 1.0, 0.0, 1.0, 0.0, 0.0, 1.0, 0.0, 1.0, 1.0, 0.0, 1.0, 0.0, 0.0, 1.0, 0.0, 1.0, 1.0, 0.0, 1.0, 0.0, 0.0, 1.0, 0.0, 1.0, 1.0, 0.0, 1.0, 0.0, 0.0, 1.0, 0.0, 1.0, 1.0, 0.0, 1.0, 0.0, 0.0, 1.0, 0.0, 1.0, 1.0, 0.0, 1.0, 0.0, 0.0, 1.0, 0.0, 1.0, 1.0, 0.0, 1.0, 0.0, 0.0, 1.0, 0.0, 1.0, 1.0, 0.0, 1.0, 0.0, 0.0, 1.0, 0.0, 1.0, 1.0, 0.0, 1.0, 0.0, 0.0, 1.0, 0.0, 1.0, 1.0, 0.0, 1.0, 0.0, 0.0, 1.0, 0.0, 1.0, 1.0, 0.0, 1.0, 0.0, 0.0, 1.0, 0.0, 1.0, 1.0, 0.0, 1.0, 0.0, 0.0, 1.0, 0.0, 1.0, 1.0, 0.0, 1.0, 0.0, 0.0, 1.0, 0.0, 1.0, 1.0, 0.0, 1.0, 0.0, 0.0, 1.0, 0.0, 1.0, 1.0, 0.0, 1.0, 0.0, 0.0, 1.0, 0.0, 1.0, 1.0, 0.0, 1.0, 0.0, 0.0, 1.0, 0.0, 1.0, 1.0, 0.0, 1.0, 0.0, 0.0, 1.0, 0.0, 1.0, 1.0, 0.0, 1.0, 0.0, 0.0, 1.0, 0.0, 1.0, 1.0, 0.0, 1.0, 0.0, 0.0, 1.0, 0.0, 1.0, 1.0, 0.0, 1.0, 0.0, 0.0, 1.0, 0.0, 1.0, 1.0, 0.0, 1.0, 0.0, 0.0, 1.0, 0.0, 1.0, 1.0, 0.0, 1.0, 0.0, 0.0, 1.0, 0.0, 1.0, 1.0, 0.0, 1.0, 0.0, 0.0, 1.0, 0.0, 1.0, 1.0, 0.0, 1.0, 0.0, 0.0, 1.0, 0.0, 1.0, 1.0, 0.0, 1.0, 0.0, 0.0, 1.0, 0.0, 1.0, 1.0, 0.0, 1.0, 0.0, 0.0, 1.0, 0.0, 1.0, 1.0, 0.0, 1.0, 0.5, 1.0, 0.5975, 0.9904, 0.6913, 0.9619, 0.7778, 0.9157, 0.8536, 0.8536, 0.9157, 0.7778, 0.9619, 0.6913, 0.9904, 0.5975, 1.0, 0.5, 0.9904, 0.4025, 0.9619, 0.3087, 0.9157, 0.2222, 0.8536, 0.1464, 0.7778, 0.08427, 0.6913, 0.03806, 0.5975, 0.009607, 0.5, 0.0, 0.4025, 0.009607, 0.3087, 0.03806, 0.2222, 0.08427, 0.1464, 0.1464, 0.08426, 0.2222, 0.03806, 0.3087, 0.009607, 0.4025, 0.0, 0.5, 0.009607, 0.5975, 0.03806, 0.6913, 0.08427, 0.7778, 0.1464, 0.8536, 0.2222, 0.9157, 0.3087, 0.9619, 0.4025, 0.9904, 0.0, 0.0, 1.0, 0.0, 1.0, 1.0, 0.0, 1.0, 0.0, 0.0, 1.0, 0.0, 1.0, 1.0, 0.0, 1.0, 0.5, 1.0, 0.5975, 0.9904, 0.6913, 0.9619, 0.7778, 0.9157, 0.8536, 0.8536, 0.9157, 0.7778, 0.9619, 0.6913, 0.9904, 0.5975, 1.0, 0.5, 0.9904, 0.4025, 0.9619, 0.3087, 0.9157, 0.2222, 0.8536, 0.1464, 0.7778, 0.08427, 0.6913, 0.03806, 0.5975, 0.009607, 0.5, 0.0, 0.4025, 0.009607, 0.3087, 0.03806, 0.2222, 0.08427, 0.1464, 0.1464, 0.08426, 0.2222, 0.03806, 0.3087, 0.009607, 0.4025, 0.0, 0.5, 0.009607, 0.5975, 0.03806, 0.6913, 0.08427, 0.7778, 0.1464, 0.8536, 0.2222, 0.9157, 0.3087, 0.9619, 0.4025, 0.9904, 0.0, 0.0, 1.0, 0.0, 1.0, 1.0, 0.0, 1.0, 0.0, 0.0, 1.0, 0.0, 1.0, 1.0, 0.0, 1.0, 0.0, 0.0, 1.0, 0.0, 1.0, 1.0, 0.0, 1.0, 0.0, 0.0, 1.0, 0.0, 1.0, 1.0, 0.0, 1.0, 0.0, 0.0, 1.0, 0.0, 1.0, 1.0, 0.0, 1.0, 0.0, 0.0, 1.0, 0.0, 1.0, 1.0, 0.0, 1.0, 0.0, 0.0, 1.0, 0.0, 1.0, 1.0, 0.0, 1.0, 0.0, 0.0, 1.0, 0.0, 1.0, 1.0, 0.0, 1.0, 0.0, 0.0, 1.0, 0.0, 1.0, 1.0, 0.0, 1.0, 0.0, 0.0, 1.0, 0.0, 1.0, 1.0, 0.0, 1.0, 0.0, 0.0, 1.0, 0.0, 1.0, 1.0, 0.0, 1.0, 0.0, 0.0, 1.0, 0.0, 1.0, 1.0, 0.0, 1.0, 0.0, 0.0, 1.0, 0.0, 1.0, 1.0, 0.0, 1.0, 0.0, 0.0, 1.0, 0.0, 1.0, 1.0, 0.0, 1.0, 0.0, 0.0, 1.0, 0.0, 1.0, 1.0, 0.0, 1.0, 0.0, 0.0, 1.0, 0.0, 1.0, 1.0, 0.0, 1.0, 0.0, 0.0, 1.0, 0.0, 1.0, 1.0, 0.0, 1.0, 0.0, 0.0, 1.0, 0.0, 1.0, 1.0, 0.0, 1.0, 0.0, 0.0, 1.0, 0.0, 1.0, 1.0, 0.0, 1.0, 0.0, 0.0, 1.0, 0.0, 1.0, 1.0, 0.0, 1.0, 0.0, 0.0, 1.0, 0.0, 1.0, 1.0, 0.0, 1.0, 0.0, 0.0, 1.0, 0.0, 1.0, 1.0, 0.0, 1.0, 0.0, 0.0, 1.0, 0.0, 1.0, 1.0, 0.0, 1.0, 0.0, 0.0, 1.0, 0.0, 1.0, 1.0, 0.0, 1.0, 0.0, 0.0, 1.0, 0.0, 1.0, 1.0, 0.0, 1.0, 0.0, 0.0, 1.0, 0.0, 1.0, 1.0, 0.0, 1.0, 0.0, 0.0, 1.0, 0.0, 1.0, 1.0, 0.0, 1.0, 0.0, 0.0, 1.0, 0.0, 1.0, 1.0, 0.0, 1.0, 0.0, 0.0, 1.0, 0.0, 1.0, 1.0, 0.0, 1.0, 0.0, 0.0, 1.0, 0.0, 1.0, 1.0, 0.0, 1.0, 0.0, 0.0, 1.0, 0.0, 1.0, 1.0, 0.0, 1.0, 0.0, 0.0, 1.0, 0.0, 1.0, 1.0, 0.0, 1.0, 0.0, 0.0, 1.0, 0.0, 1.0, 1.0, 0.0, 1.0, 0.0, 0.0, 1.0, 0.0, 1.0, 1.0, 0.0, 1.0, 0.0, 0.0, 1.0, 0.0, 1.0, 1.0, 0.0, 1.0, 0.0, 0.0, 1.0, 0.0, 1.0, 1.0, 0.0, 1.0, 0.0, 0.0, 1.0, 0.0, 1.0, 1.0, 0.0, 1.0, 0.0, 0.0, 1.0, 0.0, 1.0, 1.0, 0.0, 1.0, 0.0, 0.0, 1.0, 0.0, 1.0, 1.0, 0.0, 1.0, 0.0, 0.0, 1.0, 0.0, 1.0, 1.0, 0.0, 1.0, 0.0, 0.0, 1.0, 0.0, 1.0, 1.0, 0.0, 1.0, 0.0, 0.0, 1.0, 0.0, 1.0, 1.0, 0.0, 1.0, 0.0, 0.0, 1.0, 0.0, 1.0, 1.0, 0.0, 1.0, 0.0, 0.0, 1.0, 0.0, 1.0, 1.0, 0.0, 1.0, 0.0, 0.0, 1.0, 0.0, 1.0, 1.0, 0.0, 1.0, 0.0, 0.0, 1.0, 0.0, 1.0, 1.0, 0.0, 1.0, 0.0, 0.0, 1.0, 0.0, 1.0, 1.0, 0.0, 1.0, 0.0, 0.0, 1.0, 0.0, 1.0, 1.0, 0.0, 1.0, 0.0, 0.0, 1.0, 0.0, 1.0, 1.0, 0.0, 1.0, 0.0, 0.0, 1.0, 0.0, 1.0, 1.0, 0.0, 1.0, 0.0, 0.0, 1.0, 0.0, 1.0, 1.0, 0.0, 1.0, 0.0, 0.0, 1.0, 0.0, 1.0, 1.0, 0.0, 1.0, 0.0, 0.0, 1.0, 0.0, 1.0, 1.0, 0.0, 1.0, 0.0, 0.0, 1.0, 0.0, 1.0, 1.0, 0.0, 1.0, 0.0, 0.0, 1.0, 0.0, 1.0, 1.0, 0.0, 1.0, 0.0, 0.0, 1.0, 0.0, 1.0, 1.0, 0.0, 1.0, 0.0, 0.0, 1.0, 0.0, 1.0, 1.0, 0.0, 1.0, 0.0, 0.0, 1.0, 0.0, 1.0, 1.0, 0.0, 1.0, 0.0, 0.0, 1.0, 0.0, 1.0, 1.0, 0.0, 1.0, 0.0, 0.0, 1.0, 0.0, 1.0, 1.0, 0.0, 1.0, 0.0, 0.0, 1.0, 0.0, 1.0, 1.0, 0.0, 1.0, 0.0, 0.0, 1.0, 0.0, 1.0, 1.0, 0.0, 1.0, 0.0, 0.0, 1.0, 0.0, 1.0, 1.0, 0.0, 1.0, 0.0, 0.0, 1.0, 0.0, 1.0, 1.0, 0.0, 1.0, 0.0, 0.0, 1.0, 0.0, 1.0, 1.0, 0.0, 1.0, 0.0, 0.0, 1.0, 0.0, 1.0, 1.0, 0.0, 1.0, 0.0, 0.0, 1.0, 0.0, 1.0, 1.0, 0.0, 1.0, 0.0, 0.0, 1.0, 0.0, 1.0, 1.0, 0.0, 1.0, 0.0, 0.0, 1.0, 0.0, 1.0, 1.0, 0.0, 1.0, 0.0, 0.0, 1.0, 0.0, 1.0, 1.0, 0.0, 1.0, 0.0, 0.0, 1.0, 0.0, 1.0, 1.0, 0.0, 1.0, 0.0, 0.0, 1.0, 0.0, 1.0, 1.0, 0.0, 1.0, 0.0, 0.0, 1.0, 0.0, 1.0, 1.0, 0.0, 1.0, 0.0, 0.0, 1.0, 0.0, 1.0, 1.0, 0.0, 1.0, 0.0, 0.0, 1.0, 0.0, 1.0, 1.0, 0.0, 1.0, 0.0, 0.0, 1.0, 0.0, 1.0, 1.0, 0.0, 1.0, 0.0, 0.0, 1.0, 0.0, 1.0, 1.0, 0.0, 1.0, 0.0, 0.0, 1.0, 0.0, 1.0, 1.0, 0.0, 1.0, 0.0, 0.0, 1.0, 0.0, 1.0, 1.0, 0.0, 1.0, 0.0, 0.0, 1.0, 0.0, 1.0, 1.0, 0.0, 1.0, 0.0, 0.0, 1.0, 0.0, 1.0, 1.0, 0.0, 1.0, 0.0, 0.0, 1.0, 0.0, 1.0, 1.0, 0.0, 1.0, 0.0, 0.0, 1.0, 0.0, 1.0, 1.0, 0.0, 1.0, 0.0, 0.0, 1.0, 0.0, 1.0, 1.0, 0.0, 1.0, 0.0, 0.0, 1.0, 0.0, 1.0, 1.0, 0.0, 1.0, 0.0, 0.0, 1.0, 0.0, 1.0, 1.0, 0.0, 1.0, 0.0, 0.0, 1.0, 0.0, 1.0, 1.0, 0.0, 1.0, 0.0, 0.0, 1.0, 0.0, 1.0, 1.0, 0.0, 1.0, 0.0, 0.0, 1.0, 0.0, 1.0, 1.0, 0.0, 1.0, 0.0, 0.0, 1.0, 0.0, 1.0, 1.0, 0.0, 1.0, 0.0, 0.0, 1.0, 0.0, 1.0, 1.0, 0.0, 1.0, 0.0, 0.0, 1.0, 0.0, 1.0, 1.0, 0.0, 1.0, 0.0, 0.0, 1.0, 0.0, 1.0, 1.0, 0.0, 1.0, 0.0, 0.0, 1.0, 0.0, 1.0, 1.0, 0.0, 1.0, 0.0, 0.0, 1.0, 0.0, 1.0, 1.0, 0.0, 1.0, 0.0, 0.0, 1.0, 0.0, 1.0, 1.0, 0.0, 1.0, 0.0, 0.0, 1.0, 0.0, 1.0, 1.0, 0.0, 1.0, 0.0, 0.0, 1.0, 0.0, 1.0, 1.0, 0.0, 1.0, 0.0, 0.0, 1.0, 0.0, 1.0, 1.0, 0.0, 1.0, 0.0, 0.0, 1.0, 0.0, 1.0, 1.0, 0.0, 1.0, 0.0, 0.0, 1.0, 0.0, 1.0, 1.0, 0.0, 1.0, 0.0, 0.0, 1.0, 0.0, 1.0, 1.0, 0.0, 1.0, 0.0, 0.0, 1.0, 0.0, 1.0, 1.0, 0.0, 1.0, 0.0, 0.0, 1.0, 0.0, 1.0, 1.0, 0.0, 1.0, 0.0, 0.0, 1.0, 0.0, 1.0, 1.0, 0.0, 1.0, 0.0, 0.0, 1.0, 0.0, 1.0, 1.0, 0.0, 1.0, 0.0, 0.0, 1.0, 0.0, 1.0, 1.0, 0.0, 1.0, 0.0, 0.0, 1.0, 0.0, 1.0, 1.0, 0.0, 1.0, 0.0, 0.0, 1.0, 0.0, 1.0, 1.0, 0.0, 1.0, 0.0, 0.0, 1.0, 0.0, 1.0, 1.0, 0.0, 1.0, 0.0, 0.0, 1.0, 0.0, 1.0, 1.0, 0.0, 1.0, 0.0, 0.0, 1.0, 0.0, 1.0, 1.0, 0.0, 1.0, 0.0, 0.0, 1.0, 0.0, 1.0, 1.0, 0.0, 1.0, 0.0, 0.0, 1.0, 0.0, 1.0, 1.0, 0.0, 1.0, 0.0, 0.0, 1.0, 0.0, 1.0, 1.0, 0.0, 1.0, 0.0, 0.0, 1.0, 0.0, 1.0, 1.0, 0.0, 1.0, 0.0, 0.0, 1.0, 0.0, 1.0, 1.0, 0.0, 1.0, 0.0, 0.0, 1.0, 0.0, 1.0, 1.0, 0.0, 1.0, 0.0, 0.0, 1.0, 0.0, 1.0, 1.0, 0.0, 1.0, 0.0, 0.0, 1.0, 0.0, 1.0, 1.0, 0.0, 1.0, 0.0, 0.0, 1.0, 0.0, 1.0, 1.0, 0.0, 1.0, 0.0, 0.0, 1.0, 0.0, 1.0, 1.0, 0.0, 1.0, 0.0, 0.0, 1.0, 0.0, 1.0, 1.0, 0.0, 1.0, 0.0, 0.0, 1.0, 0.0, 1.0, 1.0, 0.0, 1.0, 0.0, 0.0, 1.0, 0.0, 1.0, 1.0, 0.0, 1.0, 0.0, 0.0, 1.0, 0.0, 1.0, 1.0, 0.0, 1.0, 0.0, 0.0, 1.0, 0.0, 1.0, 1.0, 0.0, 1.0, 0.0, 0.0, 1.0, 0.0, 1.0, 1.0, 0.0, 1.0, 0.0, 0.0, 1.0, 0.0, 1.0, 1.0, 0.0, 1.0, 0.0, 0.0, 1.0, 0.0, 1.0, 1.0, 0.0, 1.0, 0.0, 0.0, 1.0, 0.0, 1.0, 1.0, 0.0, 1.0, 0.0, 0.0, 1.0, 0.0, 1.0, 1.0, 0.0, 1.0, 0.0, 0.0, 1.0, 0.0, 1.0, 1.0, 0.0, 1.0, 0.0, 0.0, 1.0, 0.0, 1.0, 1.0, 0.0, 1.0, 0.0, 0.0, 1.0, 0.0, 1.0, 1.0, 0.0, 1.0, 0.0, 0.0, 1.0, 0.0, 1.0, 1.0, 0.0, 1.0, 0.0, 0.0, 1.0, 0.0, 1.0, 1.0, 0.0, 1.0, 0.0, 0.0, 1.0, 0.0, 1.0, 1.0, 0.0, 1.0, 0.0, 0.0, 1.0, 0.0, 1.0, 1.0, 0.0, 1.0, 0.0, 0.0, 1.0, 0.0, 1.0, 1.0, 0.0, 1.0, 0.0, 0.0, 1.0, 0.0, 1.0, 1.0, 0.0, 1.0, 0.0, 0.0, 1.0, 0.0, 1.0, 1.0, 0.0, 1.0, 0.0, 0.0, 1.0, 0.0, 1.0, 1.0, 0.0, 1.0, 0.0, 0.0, 1.0, 0.0, 1.0, 1.0, 0.0, 1.0, 0.0, 0.0, 1.0, 0.0, 1.0, 1.0, 0.0, 1.0, 0.0, 0.0, 1.0, 0.0, 1.0, 1.0, 0.0, 1.0, 0.0, 0.0, 1.0, 0.0, 1.0, 1.0, 0.0, 1.0, 0.0, 0.0, 1.0, 0.0, 1.0, 1.0, 0.0, 1.0, 0.0, 0.0, 1.0, 0.0, 1.0, 1.0, 0.0, 1.0, 0.0, 0.0, 1.0, 0.0, 1.0, 1.0, 0.0, 1.0, 0.0, 0.0, 1.0, 0.0, 1.0, 1.0, 0.0, 1.0, 0.0, 0.0, 1.0, 0.0, 1.0, 1.0, 0.0, 1.0, 0.0, 0.0, 1.0, 0.0, 1.0, 1.0, 0.0, 1.0, 0.0, 0.0, 1.0, 0.0, 1.0, 1.0, 0.0, 1.0, 0.0, 0.0, 1.0, 0.0, 1.0, 1.0, 0.0, 1.0, 0.0, 0.0, 1.0, 0.0, 1.0, 1.0, 0.0, 1.0, 0.0, 0.0, 1.0, 0.0, 1.0, 1.0, 0.0, 1.0, 0.0, 0.0, 1.0, 0.0, 1.0, 1.0, 0.0, 1.0, 0.0, 0.0, 1.0, 0.0, 1.0, 1.0, 0.0, 1.0, 0.0, 0.0, 1.0, 0.0, 1.0, 1.0, 0.0, 1.0, 0.0, 0.0, 1.0, 0.0, 1.0, 1.0, 0.0, 1.0, 0.0, 0.0, 1.0, 0.0, 1.0, 1.0, 0.0, 1.0, 0.0, 0.0, 1.0, 0.0, 1.0, 1.0, 0.0, 1.0, 0.0, 0.0, 1.0, 0.0, 1.0, 1.0, 0.0, 1.0, 0.0, 0.0, 1.0, 0.0, 1.0, 1.0, 0.0, 1.0, 0.0, 0.0, 1.0, 0.0, 1.0, 1.0, 0.0, 1.0, 0.0, 0.0, 1.0, 0.0, 1.0, 1.0, 0.0, 1.0, 0.0, 0.0, 1.0, 0.0, 1.0, 1.0, 0.0, 1.0, 0.0, 0.0, 1.0, 0.0, 1.0, 1.0, 0.0, 1.0, 0.0, 0.0, 1.0, 0.0, 1.0, 1.0, 0.0, 1.0, 0.0, 0.0, 1.0, 0.0, 1.0, 1.0, 0.0, 1.0, 0.0, 0.0, 1.0, 0.0, 1.0, 1.0, 0.0, 1.0, 0.0, 0.0, 1.0, 0.0, 1.0, 1.0, 0.0, 1.0, 0.0, 0.0, 1.0, 0.0, 1.0, 1.0, 0.0, 1.0, 0.0, 0.0, 1.0, 0.0, 1.0, 1.0, 0.0, 1.0, 0.0, 0.0, 1.0, 0.0, 1.0, 1.0, 0.0, 1.0, 0.0, 0.0, 1.0, 0.0, 1.0, 1.0, 0.0, 1.0, 0.0, 0.0, 1.0, 0.0, 1.0, 1.0, 0.0, 1.0, 0.0, 0.0, 1.0, 0.0, 1.0, 1.0, 0.0, 1.0, 0.0, 0.0, 1.0, 0.0, 1.0, 1.0, 0.0, 1.0, 0.0, 0.0, 1.0, 0.0, 1.0, 1.0, 0.0, 1.0, 0.0, 0.0, 1.0, 0.0, 1.0, 1.0, 0.0, 1.0, 0.0, 0.0, 1.0, 0.0, 1.0, 1.0, 0.0, 1.0, 0.0, 0.0, 1.0, 0.0, 1.0, 1.0, 0.0, 1.0, 0.0, 0.0, 1.0, 0.0, 1.0, 1.0, 0.0, 1.0, 0.0, 0.0, 1.0, 0.0, 1.0, 1.0, 0.0, 1.0, 0.0, 0.0, 1.0, 0.0, 1.0, 1.0, 0.0, 1.0, 0.0, 0.0, 1.0, 0.0, 1.0, 1.0, 0.0, 1.0, 0.0, 0.0, 1.0, 0.0, 1.0, 1.0, 0.0, 1.0, 0.0, 0.0, 1.0, 0.0, 1.0, 1.0, 0.0, 1.0, 0.0, 0.0, 1.0, 0.0, 1.0, 1.0, 0.0, 1.0, 0.0, 0.0, 1.0, 0.0, 1.0, 1.0, 0.0, 1.0, 0.0, 0.0, 1.0, 0.0, 1.0, 1.0, 0.0, 1.0, 0.0, 0.0, 1.0, 0.0, 1.0, 1.0, 0.0, 1.0, 0.0, 0.0, 1.0, 0.0, 1.0, 1.0, 0.0, 1.0, 0.0, 0.0, 1.0, 0.0, 1.0, 1.0, 0.0, 1.0, 0.0, 0.0, 1.0, 0.0, 1.0, 1.0, 0.0, 1.0, 0.0, 0.0, 1.0, 0.0, 1.0, 1.0, 0.0, 1.0, 0.0, 0.0, 1.0, 0.0, 1.0, 1.0, 0.0, 1.0, 0.0, 0.0, 1.0, 0.0, 1.0, 1.0, 0.0, 1.0, 0.0, 0.0, 1.0, 0.0, 1.0, 1.0, 0.0, 1.0, 0.0, 0.0, 1.0, 0.0, 1.0, 1.0, 0.0, 1.0, 0.0, 0.0, 1.0, 0.0, 1.0, 1.0, 0.0, 1.0, 0.0, 0.0, 1.0, 0.0, 1.0, 1.0, 0.0, 1.0, 0.0, 0.0, 1.0, 0.0, 1.0, 1.0, 0.0, 1.0, 0.0, 0.0, 1.0, 0.0, 1.0, 1.0, 0.0, 1.0, 0.0, 0.0, 1.0, 0.0, 1.0, 1.0, 0.0, 1.0, 0.0, 0.0, 1.0, 0.0, 1.0, 1.0, 0.0, 1.0, 0.0, 0.0, 1.0, 0.0, 1.0, 1.0, 0.0, 1.0, 0.0, 0.0, 1.0, 0.0, 1.0, 1.0, 0.0, 1.0, 0.0, 0.0, 1.0, 0.0, 1.0, 1.0, 0.0, 1.0, 0.0, 0.0, 1.0, 0.0, 1.0, 1.0, 0.0, 1.0, 0.0, 0.0, 1.0, 0.0, 1.0, 1.0, 0.0, 1.0, 0.0, 0.0, 1.0, 0.0, 1.0, 1.0, 0.0, 1.0, 0.0, 0.0, 1.0, 0.0, 1.0, 1.0, 0.0, 1.0, 0.0, 0.0, 1.0, 0.0, 1.0, 1.0, 0.0, 1.0, 0.0, 0.0, 1.0, 0.0, 1.0, 1.0, 0.0, 1.0, 0.0, 0.0, 1.0, 0.0, 1.0, 1.0, 0.0, 1.0, 0.0, 0.0, 1.0, 0.0, 1.0, 1.0, 0.0, 1.0, 0.0, 0.0, 1.0, 0.0, 1.0, 1.0, 0.0, 1.0, 0.0, 0.0, 1.0, 0.0, 1.0, 1.0, 0.0, 1.0, 0.0, 0.0, 1.0, 0.0, 1.0, 1.0, 0.0, 1.0, 0.0, 0.0, 1.0, 0.0, 1.0, 1.0, 0.0, 1.0, 0.0, 0.0, 1.0, 0.0, 1.0, 1.0, 0.0, 1.0, 0.0, 0.0, 1.0, 0.0, 1.0, 1.0, 0.0, 1.0, 0.0, 0.0, 1.0, 0.0, 1.0, 1.0, 0.0, 1.0, 0.0, 0.0, 1.0, 0.0, 1.0, 1.0, 0.0, 1.0, 0.0, 0.0, 1.0, 0.0, 1.0, 1.0, 0.0, 1.0, 0.0, 0.0, 1.0, 0.0, 1.0, 1.0, 0.0, 1.0, 0.0, 0.0, 1.0, 0.0, 1.0, 1.0, 0.0, 1.0, 0.0, 0.0, 1.0, 0.0, 1.0, 1.0, 0.0, 1.0, 0.0, 0.0, 1.0, 0.0, 1.0, 1.0, 0.0, 1.0, 0.0, 0.0, 1.0, 0.0, 1.0, 1.0, 0.0, 1.0, 0.0, 0.0, 1.0, 0.0, 1.0, 1.0, 0.0, 1.0, 0.0, 0.0, 1.0, 0.0, 1.0, 1.0, 0.0, 1.0, 0.0, 0.0, 1.0, 0.0, 1.0, 1.0, 0.0, 1.0, 0.0, 0.0, 1.0, 0.0, 1.0, 1.0, 0.0, 1.0, 0.0, 0.0, 1.0, 0.0, 1.0, 1.0, 0.0, 1.0, 0.0, 0.0, 1.0, 0.0, 1.0, 1.0, 0.0, 1.0, 0.0, 0.0, 1.0, 0.0, 1.0, 1.0, 0.0, 1.0, 0.0, 0.0, 1.0, 0.0, 1.0, 1.0, 0.0, 1.0, 0.0, 0.0, 1.0, 0.0, 1.0, 1.0, 0.0, 1.0, 0.0, 0.0, 1.0, 0.0, 1.0, 1.0, 0.0, 1.0, 0.0, 0.0, 1.0, 0.0, 1.0, 1.0, 0.0, 1.0, 0.0, 0.0, 1.0, 0.0, 1.0, 1.0, 0.0, 1.0, 0.0, 0.0, 1.0, 0.0, 1.0, 1.0, 0.0, 1.0, 0.0, 0.0, 1.0, 0.0, 1.0, 1.0, 0.0, 1.0, 0.0, 0.0, 1.0, 0.0, 1.0, 1.0, 0.0, 1.0, 0.0, 0.0, 1.0, 0.0, 1.0, 1.0, 0.0, 1.0, 0.0, 0.0, 1.0, 0.0, 1.0, 1.0, 0.0, 1.0, 0.0, 0.0, 1.0, 0.0, 1.0, 1.0, 0.0, 1.0, 0.0, 0.0, 1.0, 0.0, 1.0, 1.0, 0.0, 1.0, 0.0, 0.0, 1.0, 0.0, 1.0, 1.0, 0.0, 1.0, 0.0, 0.0, 1.0, 0.0, 1.0, 1.0, 0.0, 1.0, 0.0, 0.0, 1.0, 0.0, 1.0, 1.0, 0.0, 1.0, 0.7999, 0.9999, 8.943e-05, 0.9999, 8.943e-05, 8.949e-05, 0.7999, 8.943e-05])
me_cylinder_002.materials.append(mat_whiteboardmaterial)
me_cylinder_002.use_remesh_preserve_volume = False
me_cylinder_002.use_remesh_preserve_attributes = False
me_cylinder_002.use_mirror_vertex_groups = False
me_cylinder_002.update()

# ---- objects
ob_point = bpy.data.objects.new('Point', light_point)
ob_lamp = bpy.data.objects.new('Lamp', light_lamp)
ob_camera = bpy.data.objects.new('Camera', cam_camera)
ob_cube = bpy.data.objects.new('Cube', me_cube_002)
ob_base = bpy.data.objects.new('base', me_plane_003)
ob_base_bordo_001 = bpy.data.objects.new('base_bordo.001', me_plane_007)
ob_base_contorno = bpy.data.objects.new('base_contorno', me_plane_002)
ob_cube_001 = bpy.data.objects.new('Cube.001', me_cube_003)
ob_cube_002 = bpy.data.objects.new('Cube.002', me_cube_004)
ob_cube_003 = bpy.data.objects.new('Cube.003', me_cube_005)
ob_cube_004 = bpy.data.objects.new('Cube.004', me_cube_004)
ob_cylinder_001 = bpy.data.objects.new('Cylinder.001', me_cylinder_002)
ob_cylinder_002 = bpy.data.objects.new('Cylinder.002', me_cylinder_002)
ob_cylinder_003 = bpy.data.objects.new('Cylinder.003', me_cylinder_002)
ob_cylinder = bpy.data.objects.new('Cylinder', me_cylinder_002)

# ---- transforms, parenting, visibility, modifiers, constraints
ob_point.location = (0.6215, -2.005, 1.723)
ob_point.lineart.crease_threshold = 0.0
ob_lamp.location = (4.076, 1.005, 5.904)
ob_lamp.rotation_euler = (0.6503, 0.05522, 1.866)
ob_lamp.lock_rotations_4d = False
ob_lamp.empty_display_type = 'ARROWS'
ob_lamp.color = (0.0, 0.0, 0.0, 0.0)
ob_lamp.lineart.crease_threshold = 0.0
ob_camera.location = (7.481, -6.508, 5.344)
ob_camera.rotation_euler = (1.109, 0.01082, 0.8149)
ob_camera.lock_rotations_4d = False
ob_camera.empty_display_type = 'ARROWS'
ob_camera.color = (0.0, 0.0, 0.0, 0.0)
ob_camera.display_type = 'WIRE'
ob_camera.lineart.crease_threshold = 0.0
ob_cube.location = (-0.001154, 0.02187, 0.0)
ob_cube.lineart.crease_threshold = 0.0
_m = ob_cube.modifiers.new('Mirror', 'MIRROR')
_m.use_axis = (True, True, False)
_m.use_mirror_merge = False
_m = ob_cube.modifiers.new('Bevel', 'BEVEL')
_m.width = 0.002
_m.width_pct = 0.002
_m.limit_method = 'NONE'
_m.spread = 0.0
ob_base.location = (0.0, 0.0, 1.2)
ob_base.rotation_euler = (1.419, -3.35e-17, 2.542e-18)
ob_base.lineart.crease_threshold = 0.0
_m = ob_base.modifiers.new('Collision', 'COLLISION')
_m = ob_base.modifiers.new('Decimate', 'DECIMATE')
ob_base_bordo_001.location = (0.0, 0.0, 1.2)
ob_base_bordo_001.rotation_euler = (1.419, -3.35e-17, 2.542e-18)
ob_base_bordo_001.lineart.crease_threshold = 0.0
_m = ob_base_bordo_001.modifiers.new('Solidify', 'SOLIDIFY')
_m.thickness = 0.005
_m.offset = 1.0
_m.nonmanifold_thickness_mode = 'FIXED'
_m.nonmanifold_merge_threshold = 0.0003
_m = ob_base_bordo_001.modifiers.new('Decimate', 'DECIMATE')
ob_base_contorno.location = (0.0, 0.0, 1.2)
ob_base_contorno.rotation_euler = (1.419, -3.35e-17, 2.542e-18)
ob_base_contorno.lineart.crease_threshold = 0.0
_m = ob_base_contorno.modifiers.new('Mirror', 'MIRROR')
_m = ob_base_contorno.modifiers.new('Subsurf', 'SUBSURF')
_m.uv_smooth = 'PRESERVE_CORNERS'
_m.quality = 2
_m.show_only_control_edges = False
_m = ob_base_contorno.modifiers.new('Decimate', 'DECIMATE')
_m.ratio = 0.1
ob_cube_001.location = (-0.6886, 0.02213, 1.184)
ob_cube_001.scale = (0.01295, 0.00288, 0.00288)
ob_cube_001.lineart.crease_threshold = 0.0
_m = ob_cube_001.modifiers.new('Decimate', 'DECIMATE')
_m.ratio = 0.1
ob_cube_002.location = (-0.6855, 0.02213, 1.184)
ob_cube_002.scale = (0.01295, 0.00288, 0.00288)
ob_cube_002.lineart.crease_threshold = 0.0
_m = ob_cube_002.modifiers.new('Subsurf', 'SUBSURF')
_m.uv_smooth = 'PRESERVE_CORNERS'
_m.render_levels = 3
_m.show_only_control_edges = False
_m = ob_cube_002.modifiers.new('Decimate', 'DECIMATE')
_m.ratio = 0.1
ob_cube_003.location = (0.6875, 0.02213, 1.184)
ob_cube_003.rotation_euler = (3.142, -0.0, 0.0)
ob_cube_003.scale = (-0.01295, -0.00288, -0.00288)
ob_cube_003.lineart.crease_threshold = 0.0
_m = ob_cube_003.modifiers.new('Decimate', 'DECIMATE')
_m.ratio = 0.1
ob_cube_004.location = (0.6832, 0.02213, 1.184)
ob_cube_004.rotation_euler = (3.142, -0.0, 0.0)
ob_cube_004.scale = (-0.01295, -0.00288, -0.00288)
ob_cube_004.lineart.crease_threshold = 0.0
_m = ob_cube_004.modifiers.new('Subsurf', 'SUBSURF')
_m.uv_smooth = 'PRESERVE_CORNERS'
_m.render_levels = 3
_m.show_only_control_edges = False
_m = ob_cube_004.modifiers.new('Decimate', 'DECIMATE')
_m.ratio = 0.1
ob_cylinder_001.location = (-0.7057, 0.221, 0.06225)
ob_cylinder_001.rotation_euler = (-0.1101, 1.571, 0.0)
ob_cylinder_001.scale = (0.02, 0.02, 0.016)
ob_cylinder_001.lineart.crease_threshold = 0.0
_m = ob_cylinder_001.modifiers.new('EdgeSplit', 'EDGE_SPLIT')
_m = ob_cylinder_001.modifiers.new('Decimate', 'DECIMATE')
_m.ratio = 0.1
ob_cylinder_002.location = (0.7061, 0.2218, 0.06225)
ob_cylinder_002.rotation_euler = (0.2426, 1.571, 0.0)
ob_cylinder_002.scale = (0.02, 0.02, 0.016)
ob_cylinder_002.lineart.crease_threshold = 0.0
_m = ob_cylinder_002.modifiers.new('EdgeSplit', 'EDGE_SPLIT')
_m = ob_cylinder_002.modifiers.new('Decimate', 'DECIMATE')
_m.ratio = 0.1
ob_cylinder_003.location = (0.7061, -0.1785, 0.06225)
ob_cylinder_003.rotation_euler = (0.1004, 1.571, 0.0)
ob_cylinder_003.scale = (0.02, 0.02, 0.016)
ob_cylinder_003.lineart.crease_threshold = 0.0
_m = ob_cylinder_003.modifiers.new('EdgeSplit', 'EDGE_SPLIT')
_m = ob_cylinder_003.modifiers.new('Decimate', 'DECIMATE')
_m.ratio = 0.1
ob_cylinder.location = (-0.7056, -0.1796, 0.06225)
ob_cylinder.rotation_euler = (-0.3681, 1.571, 0.0)
ob_cylinder.scale = (0.02, 0.02, 0.016)
ob_cylinder.lineart.crease_threshold = 0.0
_m = ob_cylinder.modifiers.new('EdgeSplit', 'EDGE_SPLIT')
_m = ob_cylinder.modifiers.new('Decimate', 'DECIMATE')
_m.ratio = 0.1

# ---- collection membership
col_collection_1.objects.link(ob_point)
col_collection_1.objects.link(ob_lamp)
col_collection_1.objects.link(ob_camera)
col_collection_1.objects.link(ob_cube)
col_collection_1.objects.link(ob_base)
col_collection_1.objects.link(ob_base_bordo_001)
col_collection_1.objects.link(ob_base_contorno)
col_collection_1.objects.link(ob_cube_001)
col_collection_1.objects.link(ob_cube_002)
col_collection_1.objects.link(ob_cube_003)
col_collection_1.objects.link(ob_cube_004)
col_collection_1.objects.link(ob_cylinder_001)
col_collection_1.objects.link(ob_cylinder_002)
col_collection_1.objects.link(ob_cylinder_003)
col_collection_1.objects.link(ob_cylinder)

# ---- scene / render settings (as saved in the file)
scene.camera = ob_camera
scene.frame_start = 1; scene.frame_end = 250; scene.frame_set(1)
scene.render.engine = 'BLENDER_EEVEE_NEXT'
scene.render.resolution_percentage = 50
scene.render.dither_intensity = 0.0
scene.cycles.use_denoising = False
scene.cycles.samples = 128
scene.cycles.sampling_pattern = 'TABULATED_SOBOL'
scene.cycles.light_sampling_threshold = 0.0
scene.cycles.use_adaptive_sampling = False
scene.cycles.use_light_tree = False
scene.cycles.blur_glossy = 0.0
scene.cycles.sample_clamp_indirect = 0.0
scene.view_settings.view_transform = 'Standard'
bpy.context.view_layer.update()
